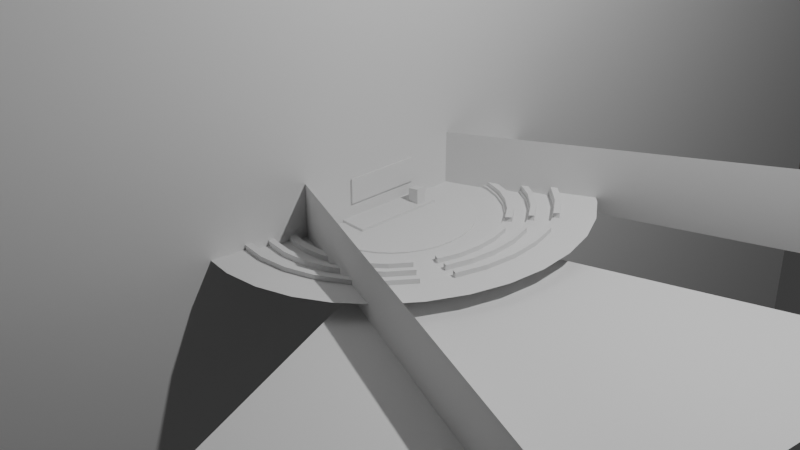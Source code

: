 # Source: classroom.blend  (saved by Blender 4.3.32; exported with 4.5.12 LTS)
import bpy
from mathutils import Matrix  # noqa: F401  (used for matrix-valued properties, if any)

bpy.ops.wm.read_factory_settings(use_empty=True)
scene = bpy.context.scene
scene.name = 'Scene'

# ---- collections
col_collection = bpy.data.collections.new('Collection'); scene.collection.children.link(col_collection)

# ---- world
world_world = bpy.data.worlds.new('World'); scene.world = world_world
world_world.use_nodes = True; world_world.node_tree.nodes.clear()
_N = world_world.node_tree.nodes; _L = world_world.node_tree.links
n0 = _N.new('ShaderNodeOutputWorld'); n0.name = 'World Output'; n0.location = (300, 300)
n1 = _N.new('ShaderNodeBackground'); n1.name = 'Background'; n1.location = (10, 300)
n1.inputs[0].default_value = (0.05088, 0.05088, 0.05088, 1.0)
_L.new(n1.outputs[0], n0.inputs[0])
n0.is_active_output = True
world_world.color = (0.05088, 0.05088, 0.05088)
world_world.sun_shadow_jitter_overblur = 0.0

# ---- cameras
cam_camera = bpy.data.cameras.new('Camera')
cam_camera.clip_end = 100.0
cam_camera.ortho_scale = 7.314

# ---- lights
light_light = bpy.data.lights.new('Light', 'POINT')
light_light.energy = 1000.0
light_light.shadow_soft_size = 0.1

# ---- meshes
me_circle = bpy.data.meshes.new('Circle')
me_circle.from_pydata([(-0.3827, 0.9239, 0.0), (-0.5556, 0.8315, 0.0), (-0.7071, 0.7071, 0.0), (-0.8315, 0.5556, 0.0), (-0.9239, 0.3827, 0.0), (-0.9808, 0.1951, 0.0), (-1.0, 0.0, 0.0), (-0.9808, -0.1951, 0.0), (-0.9239, -0.3827, 0.0), (-0.8315, -0.5556, 0.0), (-0.7071, -0.7071, 0.0), (-0.5556, -0.8315, 0.0), (-0.3827, -0.9239, 0.0), (2.437, -5.399, 0.002116), (3.387, -4.242, 0.002116), (4.093, -2.922, 0.002116), (4.527, -1.49, 0.002116), (4.674, -9.183e-08, 0.002116), (4.527, 1.49, 0.002116), (4.093, 2.922, 0.002116), (3.387, 4.242, 0.002116), (2.437, 5.399, 0.002116), (-0.3827, 0.9239, 0.5896), (-0.3827, -0.9239, 0.5896), (4.3, 2.701, 0.0), (4.3, -2.701, 0.0), (4.3, 2.701, 0.9383), (4.3, -2.701, 0.5896), (-0.1447, 0.8111, 0.0107), (1.171e-10, 0.827, 0.0107), (-0.4121, 0.6876, 0.0107), (-0.2839, 0.7641, 0.0107), (-0.5245, 0.5848, 0.0107), (-0.6168, 0.4595, 0.0107), (-0.6853, 0.3165, 0.0107), (-0.7275, 0.1613, 0.0107), (-0.7418, -1.028e-09, 0.0107), (-0.7275, -0.1613, 0.0107), (-0.6853, -0.3165, 0.0107), (-0.6168, -0.4595, 0.0107), (-0.5245, -0.5848, 0.0107), (-0.4121, -0.6876, 0.0107), (-0.2839, -0.7641, 0.0107), (1.171e-10, -0.827, 0.0107), (-0.1447, -0.8111, 0.0107), (0.1447, -0.8111, 0.0107), (0.2839, -0.7641, 0.0107), (0.4121, -0.6876, 0.0107), (0.5245, -0.5848, 0.0107), (0.6168, -0.4595, 0.0107), (0.6853, -0.3165, 0.0107), (0.7275, -0.1613, 0.0107), (0.7418, -1.028e-09, 0.0107), (0.7275, 0.1613, 0.0107), (0.6853, 0.3165, 0.0107), (0.6168, 0.4595, 0.0107), (0.5245, 0.5848, 0.0107), (0.4121, 0.6876, 0.0107), (0.2839, 0.7641, 0.0107), (0.1447, 0.8111, 0.0107), (-0.1447, 0.8111, 0.02565), (1.171e-10, 0.827, 0.02565), (-0.4121, 0.6876, 0.02565), (-0.2839, 0.7641, 0.02565), (-0.5245, 0.5848, 0.02565), (-0.6168, 0.4595, 0.02565), (-0.6853, 0.3165, 0.02565), (-0.7275, 0.1613, 0.02565), (-0.7418, -1.028e-09, 0.02565), (-0.7275, -0.1613, 0.02565), (-0.6853, -0.3165, 0.02565), (-0.6168, -0.4595, 0.02565), (-0.5245, -0.5848, 0.02565), (-0.4121, -0.6876, 0.02565), (-0.2839, -0.7641, 0.02565), (1.171e-10, -0.827, 0.02565), (-0.1447, -0.8111, 0.02565), (0.1447, -0.8111, 0.02565), (0.2839, -0.7641, 0.02565), (0.4121, -0.6876, 0.02565), (0.5245, -0.5848, 0.02565), (0.6168, -0.4595, 0.02565), (0.6853, -0.3165, 0.02565), (0.7275, -0.1613, 0.02565), (0.7418, -1.028e-09, 0.02565), (0.7275, 0.1613, 0.02565), (0.6853, 0.3165, 0.02565), (0.6168, 0.4595, 0.02565), (0.5245, 0.5848, 0.02565), (0.4121, 0.6876, 0.02565), (0.2839, 0.7641, 0.02565), (0.1447, 0.8111, 0.02565), (-0.1967, 1.103, 0.03476), (2.767e-09, 1.124, 0.03476), (-0.5602, 0.9348, 0.03476), (-0.3859, 1.039, 0.03476), (-0.713, 0.795, 0.03476), (-0.8384, 0.6246, 0.03476), (-0.9316, 0.4302, 0.03476), (-0.989, 0.2193, 0.03476), (-1.008, 8.406e-11, 0.03476), (-0.989, -0.2193, 0.03476), (-0.9316, -0.4302, 0.03476), (-0.8384, -0.6246, 0.03476), (-0.713, -0.795, 0.03476), (-0.5602, -0.9348, 0.03476), (-0.3859, -1.039, 0.03476), (2.767e-09, -1.124, 0.03476), (-0.1967, -1.103, 0.03476), (0.1967, -1.103, 0.03476), (0.3859, -1.039, 0.03476), (0.5602, -0.9348, 0.03476), (0.713, -0.795, 0.03476), (0.8384, -0.6246, 0.03476), (0.9316, -0.4302, 0.03476), (0.989, -0.2193, 0.03476), (1.008, 8.406e-11, 0.03476), (0.989, 0.2193, 0.03476), (0.9316, 0.4302, 0.03476), (0.8384, 0.6246, 0.03476), (0.713, 0.795, 0.03476), (0.5602, 0.9348, 0.03476), (0.3859, 1.039, 0.03476), (0.1967, 1.103, 0.03476), (-0.1967, 1.103, 0.06106), (2.767e-09, 1.124, 0.06106), (-0.5602, 0.9348, 0.06106), (-0.3859, 1.039, 0.06106), (-0.713, 0.795, 0.06106), (-0.8384, 0.6246, 0.06106), (-0.9316, 0.4302, 0.06106), (-0.989, 0.2193, 0.06106), (-1.008, 8.406e-11, 0.06106), (-0.989, -0.2193, 0.06106), (-0.9316, -0.4302, 0.06106), (-0.8384, -0.6246, 0.06106), (-0.713, -0.795, 0.06106), (-0.5602, -0.9348, 0.06106), (-0.3859, -1.039, 0.06106), (2.767e-09, -1.124, 0.06106), (-0.1967, -1.103, 0.06106), (0.1967, -1.103, 0.06106), (0.3859, -1.039, 0.06106), (0.5602, -0.9348, 0.06106), (0.713, -0.795, 0.06106), (0.8384, -0.6246, 0.06106), (0.9316, -0.4302, 0.06106), (0.989, -0.2193, 0.06106), (1.008, 8.406e-11, 0.06106), (0.989, 0.2193, 0.06106), (0.9316, 0.4302, 0.06106), (0.8384, 0.6246, 0.06106), (0.713, 0.795, 0.06106), (0.5602, 0.9348, 0.06106), (0.3859, 1.039, 0.06106), (0.1967, 1.103, 0.06106), (-0.2418, 1.355, 0.0587), (-2.762e-09, 1.382, 0.0587), (-0.6886, 1.149, 0.0587), (-0.4743, 1.277, 0.0587), (-0.8764, 0.9771, 0.0587), (-1.031, 0.7677, 0.0587), (-1.145, 0.5288, 0.0587), (-1.216, 0.2696, 0.0587), (-1.239, 7.999e-09, 0.0587), (-1.216, -0.2696, 0.0587), (-1.145, -0.5288, 0.0587), (-1.031, -0.7677, 0.0587), (-0.8764, -0.9771, 0.0587), (-0.6886, -1.149, 0.0587), (-0.4743, -1.277, 0.0587), (-2.762e-09, -1.382, 0.0587), (-0.2418, -1.355, 0.0587), (0.2418, -1.355, 0.0587), (0.4743, -1.277, 0.0587), (0.6886, -1.149, 0.0587), (0.8764, -0.9771, 0.0587), (1.031, -0.7677, 0.0587), (1.145, -0.5288, 0.0587), (1.216, -0.2696, 0.0587), (1.239, 7.999e-09, 0.0587), (1.216, 0.2696, 0.0587), (1.145, 0.5288, 0.0587), (1.031, 0.7677, 0.0587), (0.8764, 0.9771, 0.0587), (0.6886, 1.149, 0.0587), (0.4743, 1.277, 0.0587), (0.2418, 1.355, 0.0587), (-0.2418, 1.355, 0.094), (-2.762e-09, 1.382, 0.094), (-0.6886, 1.149, 0.094), (-0.4743, 1.277, 0.094), (-0.8764, 0.9771, 0.094), (-1.031, 0.7677, 0.094), (-1.145, 0.5288, 0.094), (-1.216, 0.2696, 0.094), (-1.239, 7.999e-09, 0.094), (-1.216, -0.2696, 0.094), (-1.145, -0.5288, 0.094), (-1.031, -0.7677, 0.094), (-0.8764, -0.9771, 0.094), (-0.6886, -1.149, 0.094), (-0.4743, -1.277, 0.094), (-2.762e-09, -1.382, 0.094), (-0.2418, -1.355, 0.094), (0.2418, -1.355, 0.094), (0.4743, -1.277, 0.094), (0.6886, -1.149, 0.094), (0.8764, -0.9771, 0.094), (1.031, -0.7677, 0.094), (1.145, -0.5288, 0.094), (1.216, -0.2696, 0.094), (1.239, 7.999e-09, 0.094), (1.216, 0.2696, 0.094), (1.145, 0.5288, 0.094), (1.031, 0.7677, 0.094), (0.8764, 0.9771, 0.094), (0.6886, 1.149, 0.094), (0.4743, 1.277, 0.094), (0.2418, 1.355, 0.094), (-0.2884, 1.617, 0.09513), (-7.809e-10, 1.648, 0.09513), (-0.8213, 1.37, 0.09513), (-0.5657, 1.523, 0.09513), (-1.045, 1.165, 0.09513), (-1.229, 0.9157, 0.09513), (-1.366, 0.6307, 0.09513), (-1.45, 0.3215, 0.09513), (-1.478, 8.822e-09, 0.09513), (-1.45, -0.3215, 0.09513), (-1.366, -0.6307, 0.09513), (-1.229, -0.9157, 0.09513), (-1.045, -1.165, 0.09513), (-0.8213, -1.37, 0.09513), (-0.5657, -1.523, 0.09513), (-7.809e-10, -1.648, 0.09513), (-0.2884, -1.617, 0.09513), (0.2884, -1.617, 0.09513), (0.5657, -1.523, 0.09513), (0.8213, -1.37, 0.09513), (1.045, -1.165, 0.09513), (1.229, -0.9157, 0.09513), (1.366, -0.6307, 0.09513), (1.45, -0.3215, 0.09513), (1.478, 8.822e-09, 0.09513), (1.45, 0.3215, 0.09513), (1.366, 0.6307, 0.09513), (1.229, 0.9157, 0.09513), (1.045, 1.165, 0.09513), (0.8213, 1.37, 0.09513), (0.5657, 1.523, 0.09513), (0.2884, 1.617, 0.09513), (-0.2884, 1.617, 0.1416), (-7.809e-10, 1.648, 0.1416), (-0.8213, 1.37, 0.1416), (-0.5657, 1.523, 0.1416), (-1.045, 1.165, 0.1416), (-1.229, 0.9157, 0.1416), (-1.366, 0.6307, 0.1416), (-1.45, 0.3215, 0.1416), (-1.478, 8.822e-09, 0.1416), (-1.45, -0.3215, 0.1416), (-1.366, -0.6307, 0.1416), (-1.229, -0.9157, 0.1416), (-1.045, -1.165, 0.1416), (-0.8213, -1.37, 0.1416), (-0.5657, -1.523, 0.1416), (-7.809e-10, -1.648, 0.1416), (-0.2884, -1.617, 0.1416), (0.2884, -1.617, 0.1416), (0.5657, -1.523, 0.1416), (0.8213, -1.37, 0.1416), (1.045, -1.165, 0.1416), (1.229, -0.9157, 0.1416), (1.366, -0.6307, 0.1416), (1.45, -0.3215, 0.1416), (1.478, 8.822e-09, 0.1416), (1.45, 0.3215, 0.1416), (1.366, 0.6307, 0.1416), (1.229, 0.9157, 0.1416), (1.045, 1.165, 0.1416), (0.8213, 1.37, 0.1416), (0.5657, 1.523, 0.1416), (0.2884, 1.617, 0.1416), (-0.3687, 2.067, 0.1701), (1.023e-09, 2.107, 0.1701), (-1.05, 1.752, 0.1701), (-0.7232, 1.947, 0.1701), (-1.336, 1.49, 0.1701), (-1.571, 1.171, 0.1701), (-1.746, 0.8063, 0.1701), (-1.854, 0.4111, 0.1701), (-1.89, 9.692e-09, 0.1701), (-1.854, -0.4111, 0.1701), (-1.746, -0.8063, 0.1701), (-1.571, -1.171, 0.1701), (-1.336, -1.49, 0.1701), (-1.05, -1.752, 0.1701), (-0.7232, -1.947, 0.1701), (1.023e-09, -2.107, 0.1701), (-0.3687, -2.067, 0.1701), (0.3687, -2.067, 0.1701), (0.7232, -1.947, 0.1701), (1.05, -1.752, 0.1701), (1.336, -1.49, 0.1701), (1.571, -1.171, 0.1701), (1.746, -0.8063, 0.1701), (1.854, -0.4111, 0.1701), (1.89, 9.692e-09, 0.1701), (1.854, 0.4111, 0.1701), (1.746, 0.8063, 0.1701), (1.571, 1.171, 0.1701), (1.336, 1.49, 0.1701), (1.05, 1.752, 0.1701), (0.7232, 1.947, 0.1701), (0.3687, 2.067, 0.1701), (-0.2014, 1.127, 0.06333), (-0.0001127, 1.149, 0.06333), (-0.5733, 0.9556, 0.06333), (-0.3949, 1.062, 0.06333), (-0.7296, 0.8125, 0.06333), (-0.8579, 0.6382, 0.06333), (-0.9532, 0.4394, 0.06333), (-1.012, 0.2236, 0.06333), (-1.032, -0.0007819, 0.06333), (-1.012, -0.2252, 0.06333), (-0.9532, -0.4409, 0.06333), (-0.8579, -0.6398, 0.06333), (-0.7296, -0.8141, 0.06333), (-0.5733, -0.9571, 0.06333), (-0.3949, -1.063, 0.06333), (-0.0001127, -1.151, 0.06333), (-0.2014, -1.129, 0.06333), (0.2012, -1.129, 0.06333), (0.3947, -1.063, 0.06333), (0.573, -0.9571, 0.06333), (0.7294, -0.8141, 0.06333), (0.8577, -0.6398, 0.06333), (0.953, -0.4409, 0.06333), (1.012, -0.2252, 0.06333), (1.032, -0.0007819, 0.06333), (1.012, 0.2236, 0.06333), (0.953, 0.4394, 0.06333), (0.8577, 0.6382, 0.06333), (0.7294, 0.8125, 0.06333), (0.573, 0.9556, 0.06333), (0.3947, 1.062, 0.06333), (0.2012, 1.127, 0.06333), (-0.2014, 1.127, 0.1109), (-0.0001127, 1.149, 0.1109), (-0.5733, 0.9556, 0.1109), (-0.3949, 1.062, 0.1109), (-0.7296, 0.8125, 0.1109), (-0.8579, 0.6382, 0.1109), (-0.9532, 0.4394, 0.1109), (-1.012, 0.2236, 0.1109), (-1.032, -0.0007819, 0.1109), (-1.012, -0.2252, 0.1109), (-0.9532, -0.4409, 0.1109), (-0.8579, -0.6398, 0.1109), (-0.7296, -0.8141, 0.1109), (-0.5733, -0.9571, 0.1109), (-0.3949, -1.063, 0.1109), (-0.0001127, -1.151, 0.1109), (-0.2014, -1.129, 0.1109), (0.2012, -1.129, 0.1109), (0.3947, -1.063, 0.1109), (0.573, -0.9571, 0.1109), (0.7294, -0.8141, 0.1109), (0.8577, -0.6398, 0.1109), (0.953, -0.4409, 0.1109), (1.012, -0.2252, 0.1109), (1.032, -0.0007819, 0.1109), (1.012, 0.2236, 0.1109), (0.953, 0.4394, 0.1109), (0.8577, 0.6382, 0.1109), (0.7294, 0.8125, 0.1109), (0.573, 0.9556, 0.1109), (0.3947, 1.062, 0.1109), (0.2012, 1.127, 0.1109), (-0.2134, 1.202, 0.1098), (0.001113, 1.225, 0.1098), (-0.6096, 1.019, 0.1098), (-0.4196, 1.132, 0.1098), (-0.7762, 0.8661, 0.1098), (-0.913, 0.6804, 0.1098), (-1.015, 0.4685, 0.1098), (-1.077, 0.2386, 0.1098), (-1.098, -0.0005657, 0.1098), (-1.077, -0.2397, 0.1098), (-1.015, -0.4696, 0.1098), (-0.913, -0.6815, 0.1098), (-0.7762, -0.8673, 0.1098), (-0.6096, -1.02, 0.1098), (-0.4196, -1.133, 0.1098), (0.001113, -1.226, 0.1098), (-0.2134, -1.203, 0.1098), (0.2156, -1.203, 0.1098), (0.4218, -1.133, 0.1098), (0.6119, -1.02, 0.1098), (0.7785, -0.8673, 0.1098), (0.9152, -0.6815, 0.1098), (1.017, -0.4696, 0.1098), (1.079, -0.2397, 0.1098), (1.1, -0.0005657, 0.1098), (1.079, 0.2386, 0.1098), (1.017, 0.4685, 0.1098), (0.9152, 0.6804, 0.1098), (0.7785, 0.8661, 0.1098), (0.6119, 1.019, 0.1098), (0.4218, 1.132, 0.1098), (0.2156, 1.202, 0.1098), (-0.2134, 1.202, 0.05464), (0.001113, 1.225, 0.05464), (-0.6096, 1.019, 0.05464), (-0.4196, 1.132, 0.05464), (-0.7762, 0.8661, 0.05464), (-0.913, 0.6804, 0.05464), (-1.015, 0.4685, 0.05464), (-1.077, 0.2386, 0.05464), (-1.098, -0.0005657, 0.05464), (-1.077, -0.2397, 0.05464), (-1.015, -0.4696, 0.05464), (-0.913, -0.6815, 0.05464), (-0.7762, -0.8673, 0.05464), (-0.6096, -1.02, 0.05464), (-0.4196, -1.133, 0.05464), (0.001113, -1.226, 0.05464), (-0.2134, -1.203, 0.05464), (0.2156, -1.203, 0.05464), (0.4218, -1.133, 0.05464), (0.6119, -1.02, 0.05464), (0.7785, -0.8673, 0.05464), (0.9152, -0.6815, 0.05464), (1.017, -0.4696, 0.05464), (1.079, -0.2397, 0.05464), (1.1, -0.0005657, 0.05464), (1.079, 0.2386, 0.05464), (1.017, 0.4685, 0.05464), (0.9152, 0.6804, 0.05464), (0.7785, 0.8661, 0.05464), (0.6119, 1.019, 0.05464), (0.4218, 1.132, 0.05464), (0.2156, 1.202, 0.05464), (-0.2014, 1.127, 0.1109), (-0.0001127, 1.149, 0.1109), (-0.5733, 0.9556, 0.1109), (-0.3949, 1.062, 0.1109), (-0.7296, 0.8125, 0.1109), (-0.8579, 0.6382, 0.1109), (-0.9532, 0.4394, 0.1109), (-1.012, 0.2236, 0.1109), (-1.032, -0.0007819, 0.1109), (-1.012, -0.2252, 0.1109), (-0.9532, -0.4409, 0.1109), (-0.8579, -0.6398, 0.1109), (-0.7296, -0.8141, 0.1109), (-0.5733, -0.9571, 0.1109), (-0.3949, -1.063, 0.1109), (-0.0001127, -1.151, 0.1109), (-0.2014, -1.129, 0.1109), (0.2012, -1.129, 0.1109), (0.3947, -1.063, 0.1109), (0.573, -0.9571, 0.1109), (0.7294, -0.8141, 0.1109), (0.8577, -0.6398, 0.1109), (0.953, -0.4409, 0.1109), (1.012, -0.2252, 0.1109), (1.032, -0.0007819, 0.1109), (1.012, 0.2236, 0.1109), (0.953, 0.4394, 0.1109), (0.8577, 0.6382, 0.1109), (0.7294, 0.8125, 0.1109), (0.573, 0.9556, 0.1109), (0.3947, 1.062, 0.1109), (0.2012, 1.127, 0.1109), (-0.2134, 1.202, 0.1098), (0.001113, 1.225, 0.1098), (-0.6096, 1.019, 0.1098), (-0.4196, 1.132, 0.1098), (-0.7762, 0.8661, 0.1098), (-0.913, 0.6804, 0.1098), (-1.015, 0.4685, 0.1098), (-1.077, 0.2386, 0.1098), (-1.098, -0.0005657, 0.1098), (-1.077, -0.2397, 0.1098), (-1.015, -0.4696, 0.1098), (-0.913, -0.6815, 0.1098), (-0.7762, -0.8673, 0.1098), (-0.6096, -1.02, 0.1098), (-0.4196, -1.133, 0.1098), (0.001113, -1.226, 0.1098), (-0.2134, -1.203, 0.1098), (0.2156, -1.203, 0.1098), (0.4218, -1.133, 0.1098), (0.6119, -1.02, 0.1098), (0.7785, -0.8673, 0.1098), (0.9152, -0.6815, 0.1098), (1.017, -0.4696, 0.1098), (1.079, -0.2397, 0.1098), (1.1, -0.0005657, 0.1098), (1.079, 0.2386, 0.1098), (1.017, 0.4685, 0.1098), (0.9152, 0.6804, 0.1098), (0.7785, 0.8661, 0.1098), (0.6119, 1.019, 0.1098), (0.4218, 1.132, 0.1098), (0.2156, 1.202, 0.1098), (-0.2446, 1.371, 0.094), (-2.643e-09, 1.398, 0.094), (-0.6965, 1.162, 0.094), (-0.4798, 1.291, 0.094), (-0.8865, 0.9883, 0.094), (-1.042, 0.7765, 0.094), (-1.158, 0.5349, 0.094), (-1.23, 0.2727, 0.094), (-1.254, 8.048e-09, 0.094), (-1.23, -0.2727, 0.094), (-1.158, -0.5349, 0.094), (-1.042, -0.7765, 0.094), (-0.8865, -0.9883, 0.094), (-0.6965, -1.162, 0.094), (-0.4798, -1.291, 0.094), (-2.643e-09, -1.398, 0.094), (-0.2446, -1.371, 0.094), (0.2446, -1.371, 0.094), (0.4798, -1.291, 0.094), (0.6965, -1.162, 0.094), (0.8865, -0.9883, 0.094), (1.042, -0.7765, 0.094), (1.158, -0.5349, 0.094), (1.23, -0.2727, 0.094), (1.254, 8.048e-09, 0.094), (1.23, 0.2727, 0.094), (1.158, 0.5349, 0.094), (1.042, 0.7765, 0.094), (0.8865, 0.9883, 0.094), (0.6965, 1.162, 0.094), (0.4798, 1.291, 0.094), (0.2446, 1.371, 0.094), (-0.2446, 1.371, 0.1463), (-2.643e-09, 1.398, 0.1463), (-0.6965, 1.162, 0.1463), (-0.4798, 1.291, 0.1463), (-0.8865, 0.9883, 0.1463), (-1.042, 0.7765, 0.1463), (-1.158, 0.5349, 0.1463), (-1.23, 0.2727, 0.1463), (-1.254, 8.048e-09, 0.1463), (-1.23, -0.2727, 0.1463), (-1.158, -0.5349, 0.1463), (-1.042, -0.7765, 0.1463), (-0.8865, -0.9883, 0.1463), (-0.6965, -1.162, 0.1463), (-0.4798, -1.291, 0.1463), (-2.643e-09, -1.398, 0.1463), (-0.2446, -1.371, 0.1463), (0.2446, -1.371, 0.1463), (0.4798, -1.291, 0.1463), (0.6965, -1.162, 0.1463), (0.8865, -0.9883, 0.1463), (1.042, -0.7765, 0.1463), (1.158, -0.5349, 0.1463), (1.23, -0.2727, 0.1463), (1.254, 8.048e-09, 0.1463), (1.23, 0.2727, 0.1463), (1.158, 0.5349, 0.1463), (1.042, 0.7765, 0.1463), (0.8865, 0.9883, 0.1463), (0.6965, 1.162, 0.1463), (0.4798, 1.291, 0.1463), (0.2446, 1.371, 0.1463), (-0.2556, 1.433, 0.15), (-2.594e-09, 1.461, 0.15), (-0.7279, 1.215, 0.15), (-0.5014, 1.35, 0.15), (-0.9265, 1.033, 0.15), (-1.089, 0.8116, 0.15), (-1.21, 0.559, 0.15), (-1.285, 0.285, 0.15), (-1.31, 7.784e-09, 0.15), (-1.285, -0.285, 0.15), (-1.21, -0.559, 0.15), (-1.089, -0.8116, 0.15), (-0.9265, -1.033, 0.15), (-0.7279, -1.215, 0.15), (-0.5014, -1.35, 0.15), (-2.594e-09, -1.461, 0.15), (-0.2556, -1.433, 0.15), (0.2556, -1.433, 0.15), (0.5014, -1.35, 0.15), (0.7279, -1.215, 0.15), (0.9265, -1.033, 0.15), (1.089, -0.8116, 0.15), (1.21, -0.559, 0.15), (1.285, -0.285, 0.15), (1.31, 7.784e-09, 0.15), (1.285, 0.285, 0.15), (1.21, 0.559, 0.15), (1.089, 0.8116, 0.15), (0.9265, 1.033, 0.15), (0.7279, 1.215, 0.15), (0.5014, 1.35, 0.15), (0.2556, 1.433, 0.15), (-0.2556, 1.433, 0.15), (-2.594e-09, 1.461, 0.15), (-0.7279, 1.215, 0.15), (-0.5014, 1.35, 0.15), (-0.9265, 1.033, 0.15), (-1.089, 0.8116, 0.15), (-1.21, 0.559, 0.15), (-1.285, 0.285, 0.15), (-1.31, 7.784e-09, 0.15), (-1.285, -0.285, 0.15), (-1.21, -0.559, 0.15), (-1.089, -0.8116, 0.15), (-0.9265, -1.033, 0.15), (-0.7279, -1.215, 0.15), (-0.5014, -1.35, 0.15), (-2.594e-09, -1.461, 0.15), (-0.2556, -1.433, 0.15), (0.2556, -1.433, 0.15), (0.5014, -1.35, 0.15), (0.7279, -1.215, 0.15), (0.9265, -1.033, 0.15), (1.089, -0.8116, 0.15), (1.21, -0.559, 0.15), (1.285, -0.285, 0.15), (1.31, 7.784e-09, 0.15), (1.285, 0.285, 0.15), (1.21, 0.559, 0.15), (1.089, 0.8116, 0.15), (0.9265, 1.033, 0.15), (0.7279, 1.215, 0.15), (0.5014, 1.35, 0.15), (0.2556, 1.433, 0.15), (-0.2556, 1.433, 0.09077), (-2.594e-09, 1.461, 0.09077), (-0.7279, 1.215, 0.09077), (-0.5014, 1.35, 0.09077), (-0.9265, 1.033, 0.09077), (-1.089, 0.8116, 0.09077), (-1.21, 0.559, 0.09077), (-1.285, 0.285, 0.09077), (-1.31, 7.784e-09, 0.09077), (-1.285, -0.285, 0.09077), (-1.21, -0.559, 0.09077), (-1.089, -0.8116, 0.09077), (-0.9265, -1.033, 0.09077), (-0.7279, -1.215, 0.09077), (-0.5014, -1.35, 0.09077), (-2.594e-09, -1.461, 0.09077), (-0.2556, -1.433, 0.09077), (0.2556, -1.433, 0.09077), (0.5014, -1.35, 0.09077), (0.7279, -1.215, 0.09077), (0.9265, -1.033, 0.09077), (1.089, -0.8116, 0.09077), (1.21, -0.559, 0.09077), (1.285, -0.285, 0.09077), (1.31, 7.784e-09, 0.09077), (1.285, 0.285, 0.09077), (1.21, 0.559, 0.09077), (1.089, 0.8116, 0.09077), (0.9265, 1.033, 0.09077), (0.7279, 1.215, 0.09077), (0.5014, 1.35, 0.09077), (0.2556, 1.433, 0.09077), (-0.2898, 1.623, 0.1419), (-0.0002809, 1.655, 0.1419), (-0.8249, 1.376, 0.1419), (-0.5683, 1.529, 0.1419), (-1.05, 1.17, 0.1419), (-1.234, 0.9193, 0.1419), (-1.372, 0.6332, 0.1419), (-1.456, 0.3228, 0.1419), (-1.485, -7.01e-05, 0.1419), (-1.456, -0.3229, 0.1419), (-1.372, -0.6333, 0.1419), (-1.234, -0.9194, 0.1419), (-1.05, -1.17, 0.1419), (-0.8249, -1.376, 0.1419), (-0.5683, -1.529, 0.1419), (-0.0002809, -1.655, 0.1419), (-0.2898, -1.623, 0.1419), (0.2893, -1.623, 0.1419), (0.5677, -1.529, 0.1419), (0.8243, -1.376, 0.1419), (1.049, -1.17, 0.1419), (1.234, -0.9194, 0.1419), (1.371, -0.6333, 0.1419), (1.455, -0.3229, 0.1419), (1.484, -7.01e-05, 0.1419), (1.455, 0.3228, 0.1419), (1.371, 0.6332, 0.1419), (1.234, 0.9193, 0.1419), (1.049, 1.17, 0.1419), (0.8243, 1.376, 0.1419), (0.5677, 1.529, 0.1419), (0.2893, 1.623, 0.1419), (-0.2898, 1.623, 0.194), (-0.0002809, 1.655, 0.194), (-0.8249, 1.376, 0.194), (-0.5683, 1.529, 0.194), (-1.05, 1.17, 0.194), (-1.234, 0.9193, 0.194), (-1.372, 0.6332, 0.194), (-1.456, 0.3228, 0.194), (-1.485, -7.01e-05, 0.194), (-1.456, -0.3229, 0.194), (-1.372, -0.6333, 0.194), (-1.234, -0.9194, 0.194), (-1.05, -1.17, 0.194), (-0.8249, -1.376, 0.194), (-0.5683, -1.529, 0.194), (-0.0002809, -1.655, 0.194), (-0.2898, -1.623, 0.194), (0.2893, -1.623, 0.194), (0.5677, -1.529, 0.194), (0.8243, -1.376, 0.194), (1.049, -1.17, 0.194), (1.234, -0.9194, 0.194), (1.371, -0.6333, 0.194), (1.455, -0.3229, 0.194), (1.484, -7.01e-05, 0.194), (1.455, 0.3228, 0.194), (1.371, 0.6332, 0.194), (1.234, 0.9193, 0.194), (1.049, 1.17, 0.194), (0.8243, 1.376, 0.194), (0.5677, 1.529, 0.194), (0.2893, 1.623, 0.194), (-0.3019, 1.691, 0.1964), (-0.0002809, 1.724, 0.1964), (-0.8592, 1.433, 0.1964), (-0.5919, 1.592, 0.1964), (-1.094, 1.219, 0.1964), (-1.286, 0.9576, 0.1964), (-1.429, 0.6596, 0.1964), (-1.517, 0.3362, 0.1964), (-1.546, -7.01e-05, 0.1964), (-1.517, -0.3364, 0.1964), (-1.429, -0.6597, 0.1964), (-1.286, -0.9577, 0.1964), (-1.094, -1.219, 0.1964), (-0.8592, -1.433, 0.1964), (-0.5919, -1.593, 0.1964), (-0.0002809, -1.724, 0.1964), (-0.3019, -1.691, 0.1964), (0.3013, -1.691, 0.1964), (0.5914, -1.593, 0.1964), (0.8587, -1.433, 0.1964), (1.093, -1.219, 0.1964), (1.285, -0.9577, 0.1964), (1.428, -0.6597, 0.1964), (1.516, -0.3364, 0.1964), (1.546, -7.01e-05, 0.1964), (1.516, 0.3362, 0.1964), (1.428, 0.6596, 0.1964), (1.285, 0.9576, 0.1964), (1.093, 1.219, 0.1964), (0.8587, 1.433, 0.1964), (0.5914, 1.592, 0.1964), (0.3013, 1.691, 0.1964), (-0.3019, 1.691, 0.1406), (-0.0002809, 1.724, 0.1406), (-0.8592, 1.433, 0.1406), (-0.5919, 1.592, 0.1406), (-1.094, 1.219, 0.1406), (-1.286, 0.9576, 0.1406), (-1.429, 0.6596, 0.1406), (-1.517, 0.3362, 0.1406), (-1.546, -7.01e-05, 0.1406), (-1.517, -0.3364, 0.1406), (-1.429, -0.6597, 0.1406), (-1.286, -0.9577, 0.1406), (-1.094, -1.219, 0.1406), (-0.8592, -1.433, 0.1406), (-0.5919, -1.593, 0.1406), (-0.0002809, -1.724, 0.1406), (-0.3019, -1.691, 0.1406), (0.3013, -1.691, 0.1406), (0.5914, -1.593, 0.1406), (0.8587, -1.433, 0.1406), (1.093, -1.219, 0.1406), (1.285, -0.9577, 0.1406), (1.428, -0.6597, 0.1406), (1.516, -0.3364, 0.1406), (1.546, -7.01e-05, 0.1406), (1.516, 0.3362, 0.1406), (1.428, 0.6596, 0.1406), (1.285, 0.9576, 0.1406), (1.093, 1.219, 0.1406), (0.8587, 1.433, 0.1406), (0.5914, 1.592, 0.1406), (0.3013, 1.691, 0.1406), (0.7785, -0.8673, 0.04275), (0.9152, -0.6815, 0.04275), (1.017, -0.4696, 0.04275), (1.079, -0.2397, 0.04275), (1.079, 0.2386, 0.04275), (1.017, 0.4685, 0.04275), (0.9152, 0.6804, 0.04275), (0.7785, 0.8661, 0.04275), (0.8577, -0.6398, 0.04387), (0.953, -0.4409, 0.04387), (0.953, 0.4394, 0.04387), (0.8577, 0.6382, 0.04387), (0.9152, -0.6815, 0.04275), (1.017, -0.4696, 0.04275), (1.017, 0.4685, 0.04275), (0.9152, 0.6804, 0.04275), (1.042, -0.7765, 0.07928), (1.158, -0.5349, 0.07928), (1.158, 0.5349, 0.07928), (1.042, 0.7765, 0.07928), (0.9265, -1.033, 0.08289), (1.089, -0.8116, 0.08289), (1.21, -0.559, 0.08289), (1.285, -0.285, 0.08289), (1.285, 0.285, 0.08289), (1.21, 0.559, 0.08289), (1.089, 0.8116, 0.08289), (0.9265, 1.033, 0.08289), (1.234, -0.9194, 0.127), (1.371, -0.6333, 0.127), (1.371, 0.6332, 0.127), (1.234, 0.9193, 0.127), (1.093, -1.219, 0.1294), (1.285, -0.9577, 0.1294), (1.428, -0.6597, 0.1294), (1.516, -0.3364, 0.1294), (1.516, 0.3362, 0.1294), (1.428, 0.6596, 0.1294), (1.285, 0.9576, 0.1294), (1.093, 1.219, 0.1294)], [(19, 18), (21, 20), (21, 56), (369, 368), (371, 370), (374, 373), (376, 375), (433, 432), (435, 434), (438, 437), (440, 439), (444, 445), (446, 447), (448, 446), (449, 448), (450, 449), (451, 450), (452, 451), (453, 452), (454, 453), (455, 454), (456, 455), (457, 456), (458, 457), (459, 460), (461, 459), (462, 461), (463, 462), (464, 463), (468, 467), (469, 468), (473, 472), (474, 473), (475, 474), (445, 475), (447, 444), (460, 458), (476, 477), (478, 479), (480, 478), (481, 480), (482, 481), (483, 482), (484, 483), (485, 484), (486, 485), (487, 486), (488, 487), (489, 488), (490, 489), (491, 492), (493, 491), (494, 493), (495, 494), (496, 495), (500, 499), (501, 500), (505, 504), (506, 505), (507, 506), (477, 507), (479, 476), (492, 490), (657, 656), (659, 658), (662, 661), (664, 663), (785, 784), (787, 786), (790, 789), (792, 791)], [(45, 46, 78, 77), (0, 22, 26, 24), (23, 12, 25, 27), (30, 31, 0, 1), (32, 30, 1, 2), (33, 32, 2, 3), (34, 33, 3, 4), (35, 34, 4, 5), (36, 35, 5, 6), (37, 36, 6, 7), (38, 37, 7, 8), (39, 38, 8, 9), (40, 39, 9, 10), (41, 40, 10, 11), (42, 41, 11, 12), (49, 48, 13, 14), (50, 49, 14, 15), (51, 50, 15, 16), (52, 51, 16, 17), (53, 52, 17, 18), (60, 63, 62, 64, 65, 66, 67, 68, 69, 70, 71, 72, 73, 74, 76, 75, 77, 78, 79, 80, 81, 82, 83, 84, 85, 86, 87, 88, 89, 90, 91, 61), (32, 33, 65, 64), (59, 29, 61, 91), (42, 44, 76, 74), (46, 47, 79, 78), (28, 31, 63, 60), (33, 34, 66, 65), (47, 48, 80, 79), (34, 35, 67, 66), (48, 49, 81, 80), (35, 36, 68, 67), (49, 50, 82, 81), (36, 37, 69, 68), (50, 51, 83, 82), (37, 38, 70, 69), (51, 52, 84, 83), (38, 39, 71, 70), (52, 53, 85, 84), (39, 40, 72, 71), (53, 54, 86, 85), (40, 41, 73, 72), (41, 42, 74, 73), (29, 28, 60, 61), (55, 56, 88, 87), (56, 57, 89, 88), (44, 43, 75, 76), (31, 30, 62, 63), (57, 58, 90, 89), (43, 45, 77, 75), (30, 32, 64, 62), (58, 59, 91, 90), (43, 44, 108, 107), (30, 31, 95, 94), (58, 57, 121, 122), (45, 43, 107, 109), (32, 30, 94, 96), (59, 58, 122, 123), (45, 46, 110, 109), (33, 32, 96, 97), (29, 59, 123, 93), (44, 42, 106, 108), (47, 46, 110, 111), (31, 28, 92, 95), (34, 33, 97, 98), (48, 47, 111, 112), (35, 34, 98, 99), (49, 48, 112, 113), (36, 35, 99, 100), (50, 49, 113, 114), (37, 36, 100, 101), (51, 50, 114, 115), (38, 37, 101, 102), (52, 51, 115, 116), (39, 38, 102, 103), (53, 52, 116, 117), (40, 39, 103, 104), (54, 53, 117, 118), (41, 40, 104, 105), (42, 41, 105, 106), (28, 29, 93, 92), (56, 55, 119, 120), (57, 56, 120, 121), (98, 97, 129, 130), (108, 106, 138, 140), (113, 112, 144, 145), (99, 98, 130, 131), (114, 113, 145, 146), (100, 99, 131, 132), (115, 114, 146, 147), (101, 100, 132, 133), (116, 115, 147, 148), (102, 101, 133, 134), (117, 116, 148, 149), (103, 102, 134, 135), (118, 117, 149, 150), (104, 103, 135, 136), (119, 118, 150, 151), (105, 104, 136, 137), (120, 119, 151, 152), (106, 105, 137, 138), (121, 120, 152, 153), (107, 108, 140, 139), (92, 93, 125, 124), (122, 121, 153, 154), (109, 107, 139, 141), (94, 95, 127, 126), (123, 122, 154, 155), (109, 110, 142, 141), (96, 94, 126, 128), (93, 123, 155, 125), (111, 110, 142, 143), (97, 96, 128, 129), (95, 92, 124, 127), (112, 111, 143, 144), (133, 132, 164, 165), (148, 147, 179, 180), (134, 133, 165, 166), (149, 148, 180, 181), (135, 134, 166, 167), (150, 149, 181, 182), (136, 135, 167, 168), (151, 150, 182, 183), (137, 136, 168, 169), (152, 151, 183, 184), (138, 137, 169, 170), (153, 152, 184, 185), (139, 140, 172, 171), (124, 125, 157, 156), (154, 153, 185, 186), (141, 139, 171, 173), (126, 127, 159, 158), (155, 154, 186, 187), (141, 142, 174, 173), (128, 126, 158, 160), (125, 155, 187, 157), (143, 142, 174, 175), (129, 128, 160, 161), (127, 124, 156, 159), (144, 143, 175, 176), (130, 129, 161, 162), (140, 138, 170, 172), (145, 144, 176, 177), (131, 130, 162, 163), (146, 145, 177, 178), (132, 131, 163, 164), (147, 146, 178, 179), (160, 158, 190, 192), (157, 187, 219, 189), (175, 174, 206, 207), (161, 160, 192, 193), (159, 156, 188, 191), (176, 175, 207, 208), (162, 161, 193, 194), (172, 170, 202, 204), (177, 176, 208, 209), (163, 162, 194, 195), (178, 177, 209, 210), (164, 163, 195, 196), (179, 178, 210, 211), (165, 164, 196, 197), (180, 179, 211, 212), (166, 165, 197, 198), (181, 180, 212, 213), (167, 166, 198, 199), (182, 181, 213, 214), (168, 167, 199, 200), (183, 182, 214, 215), (169, 168, 200, 201), (184, 183, 215, 216), (170, 169, 201, 202), (185, 184, 216, 217), (171, 172, 204, 203), (156, 157, 189, 188), (186, 185, 217, 218), (173, 171, 203, 205), (158, 159, 191, 190), (187, 186, 218, 219), (173, 174, 206, 205), (195, 194, 226, 227), (210, 209, 241, 242), (196, 195, 227, 228), (211, 210, 242, 243), (197, 196, 228, 229), (212, 211, 243, 244), (198, 197, 229, 230), (213, 212, 244, 245), (199, 198, 230, 231), (214, 213, 245, 246), (200, 199, 231, 232), (215, 214, 246, 247), (201, 200, 232, 233), (216, 215, 247, 248), (202, 201, 233, 234), (217, 216, 248, 249), (203, 204, 236, 235), (188, 189, 221, 220), (218, 217, 249, 250), (205, 203, 235, 237), (190, 191, 223, 222), (219, 218, 250, 251), (205, 206, 238, 237), (192, 190, 222, 224), (189, 219, 251, 221), (207, 206, 238, 239), (193, 192, 224, 225), (191, 188, 220, 223), (208, 207, 239, 240), (194, 193, 225, 226), (204, 202, 234, 236), (209, 208, 240, 241), (230, 229, 261, 262), (245, 244, 276, 277), (231, 230, 262, 263), (246, 245, 277, 278), (232, 231, 263, 264), (247, 246, 278, 279), (233, 232, 264, 265), (248, 247, 279, 280), (234, 233, 265, 266), (249, 248, 280, 281), (235, 236, 268, 267), (220, 221, 253, 252), (250, 249, 281, 282), (237, 235, 267, 269), (222, 223, 255, 254), (251, 250, 282, 283), (237, 238, 270, 269), (224, 222, 254, 256), (221, 251, 283, 253), (239, 238, 270, 271), (225, 224, 256, 257), (223, 220, 252, 255), (240, 239, 271, 272), (226, 225, 257, 258), (236, 234, 266, 268), (241, 240, 272, 273), (227, 226, 258, 259), (242, 241, 273, 274), (228, 227, 259, 260), (243, 242, 274, 275), (229, 228, 260, 261), (244, 243, 275, 276), (275, 274, 306, 307), (261, 260, 292, 293), (276, 275, 307, 308), (262, 261, 293, 294), (277, 276, 308, 309), (263, 262, 294, 295), (278, 277, 309, 310), (264, 263, 295, 296), (279, 278, 310, 311), (265, 264, 296, 297), (280, 279, 311, 312), (266, 265, 297, 298), (281, 280, 312, 313), (267, 268, 300, 299), (252, 253, 285, 284), (282, 281, 313, 314), (269, 267, 299, 301), (254, 255, 287, 286), (283, 282, 314, 315), (269, 270, 302, 301), (256, 254, 286, 288), (253, 283, 315, 285), (271, 270, 302, 303), (257, 256, 288, 289), (255, 252, 284, 287), (272, 271, 303, 304), (258, 257, 289, 290), (268, 266, 298, 300), (273, 272, 304, 305), (259, 258, 290, 291), (274, 273, 305, 306), (260, 259, 291, 292), (132, 133, 325, 324), (147, 148, 340, 339), (133, 134, 326, 325), (148, 149, 341, 340), (134, 135, 327, 326), (149, 150, 342, 341), (135, 136, 328, 327), (136, 137, 329, 328), (151, 152, 344, 343), (137, 138, 330, 329), (152, 153, 345, 344), (140, 139, 331, 332), (125, 124, 316, 317), (153, 154, 346, 345), (139, 141, 333, 331), (127, 126, 318, 319), (154, 155, 347, 346), (142, 141, 333, 334), (126, 128, 320, 318), (155, 125, 317, 347), (142, 143, 335, 334), (128, 129, 321, 320), (124, 127, 319, 316), (143, 144, 336, 335), (129, 130, 322, 321), (138, 140, 332, 330), (144, 145, 337, 336), (130, 131, 323, 322), (131, 132, 324, 323), (146, 147, 339, 338), (329, 330, 362, 361), (344, 345, 377, 376), (332, 331, 363, 364), (317, 316, 348, 349), (345, 346, 378, 377), (331, 333, 365, 363), (319, 318, 350, 351), (346, 347, 379, 378), (334, 333, 365, 366), (318, 320, 352, 350), (347, 317, 349, 379), (334, 335, 367, 366), (320, 321, 353, 352), (316, 319, 351, 348), (335, 336, 368, 367), (321, 322, 354, 353), (330, 332, 364, 362), (322, 323, 355, 354), (323, 324, 356, 355), (324, 325, 357, 356), (339, 340, 372, 371), (325, 326, 358, 357), (340, 341, 373, 372), (326, 327, 359, 358), (327, 328, 360, 359), (328, 329, 361, 360), (378, 379, 411, 410), (366, 365, 397, 398), (350, 352, 384, 382), (379, 349, 381, 411), (366, 367, 399, 398), (352, 353, 385, 384), (348, 351, 383, 380), (367, 368, 400, 399), (353, 354, 386, 385), (362, 364, 396, 394), (354, 355, 387, 386), (355, 356, 388, 387), (356, 357, 389, 388), (371, 372, 404, 403), (357, 358, 390, 389), (372, 373, 405, 404), (358, 359, 391, 390), (359, 360, 392, 391), (360, 361, 393, 392), (361, 362, 394, 393), (376, 377, 409, 408), (364, 363, 395, 396), (349, 348, 380, 381), (377, 378, 410, 409), (363, 365, 397, 395), (351, 350, 382, 383), (394, 396, 428, 426), (386, 387, 419, 418), (387, 388, 420, 419), (388, 389, 421, 420), (403, 404, 436, 435), (389, 390, 422, 421), (404, 405, 437, 436), (390, 391, 423, 422), (391, 392, 424, 423), (392, 393, 425, 424), (393, 394, 426, 425), (408, 409, 441, 440), (396, 395, 427, 428), (381, 380, 412, 413), (409, 410, 442, 441), (395, 397, 429, 427), (383, 382, 414, 415), (410, 411, 443, 442), (398, 397, 429, 430), (382, 384, 416, 414), (411, 381, 413, 443), (398, 399, 431, 430), (384, 385, 417, 416), (380, 383, 415, 412), (399, 400, 432, 431), (385, 386, 418, 417), (211, 212, 532, 531), (197, 198, 518, 517), (212, 213, 533, 532), (198, 199, 519, 518), (213, 214, 534, 533), (199, 200, 520, 519), (200, 201, 521, 520), (215, 216, 536, 535), (201, 202, 522, 521), (216, 217, 537, 536), (204, 203, 523, 524), (189, 188, 508, 509), (217, 218, 538, 537), (203, 205, 525, 523), (191, 190, 510, 511), (218, 219, 539, 538), (206, 205, 525, 526), (190, 192, 512, 510), (219, 189, 509, 539), (206, 207, 527, 526), (192, 193, 513, 512), (188, 191, 511, 508), (207, 208, 528, 527), (193, 194, 514, 513), (202, 204, 524, 522), (208, 209, 529, 528), (194, 195, 515, 514), (195, 196, 516, 515), (210, 211, 531, 530), (196, 197, 517, 516), (531, 532, 564, 563), (517, 518, 550, 549), (532, 533, 565, 564), (518, 519, 551, 550), (519, 520, 552, 551), (520, 521, 553, 552), (521, 522, 554, 553), (536, 537, 569, 568), (524, 523, 555, 556), (509, 508, 540, 541), (537, 538, 570, 569), (523, 525, 557, 555), (511, 510, 542, 543), (538, 539, 571, 570), (526, 525, 557, 558), (510, 512, 544, 542), (539, 509, 541, 571), (526, 527, 559, 558), (512, 513, 545, 544), (508, 511, 543, 540), (527, 528, 560, 559), (513, 514, 546, 545), (522, 524, 556, 554), (514, 515, 547, 546), (515, 516, 548, 547), (516, 517, 549, 548), (552, 553, 585, 584), (553, 554, 586, 585), (568, 569, 601, 600), (556, 555, 587, 588), (541, 540, 572, 573), (569, 570, 602, 601), (555, 557, 589, 587), (543, 542, 574, 575), (570, 571, 603, 602), (558, 557, 589, 590), (542, 544, 576, 574), (571, 541, 573, 603), (558, 559, 591, 590), (544, 545, 577, 576), (540, 543, 575, 572), (559, 560, 592, 591), (545, 546, 578, 577), (554, 556, 588, 586), (546, 547, 579, 578), (547, 548, 580, 579), (548, 549, 581, 580), (563, 564, 596, 595), (549, 550, 582, 581), (564, 565, 597, 596), (550, 551, 583, 582), (551, 552, 584, 583), (573, 572, 604, 605), (601, 602, 634, 633), (587, 589, 621, 619), (575, 574, 606, 607), (602, 603, 635, 634), (590, 589, 621, 622), (574, 576, 608, 606), (603, 573, 605, 635), (590, 591, 623, 622), (576, 577, 609, 608), (572, 575, 607, 604), (591, 592, 624, 623), (577, 578, 610, 609), (586, 588, 620, 618), (592, 593, 625, 624), (578, 579, 611, 610), (579, 580, 612, 611), (594, 595, 627, 626), (580, 581, 613, 612), (595, 596, 628, 627), (581, 582, 614, 613), (596, 597, 629, 628), (582, 583, 615, 614), (597, 598, 630, 629), (583, 584, 616, 615), (584, 585, 617, 616), (599, 600, 632, 631), (585, 586, 618, 617), (600, 601, 633, 632), (588, 587, 619, 620), (608, 609, 641, 640), (604, 607, 639, 636), (623, 624, 656, 655), (609, 610, 642, 641), (618, 620, 652, 650), (610, 611, 643, 642), (611, 612, 644, 643), (612, 613, 645, 644), (627, 628, 660, 659), (613, 614, 646, 645), (628, 629, 661, 660), (614, 615, 647, 646), (615, 616, 648, 647), (616, 617, 649, 648), (617, 618, 650, 649), (632, 633, 665, 664), (620, 619, 651, 652), (605, 604, 636, 637), (633, 634, 666, 665), (619, 621, 653, 651), (607, 606, 638, 639), (634, 635, 667, 666), (622, 621, 653, 654), (606, 608, 640, 638), (635, 605, 637, 667), (622, 623, 655, 654), (263, 264, 680, 679), (264, 265, 681, 680), (279, 280, 696, 695), (265, 266, 682, 681), (280, 281, 697, 696), (268, 267, 683, 684), (253, 252, 668, 669), (281, 282, 698, 697), (267, 269, 685, 683), (255, 254, 670, 671), (282, 283, 699, 698), (270, 269, 685, 686), (254, 256, 672, 670), (283, 253, 669, 699), (270, 271, 687, 686), (256, 257, 673, 672), (252, 255, 671, 668), (271, 272, 688, 687), (257, 258, 674, 673), (266, 268, 684, 682), (272, 273, 689, 688), (258, 259, 675, 674), (259, 260, 676, 675), (274, 275, 691, 690), (260, 261, 677, 676), (275, 276, 692, 691), (261, 262, 678, 677), (276, 277, 693, 692), (262, 263, 679, 678), (277, 278, 694, 693), (675, 676, 708, 707), (676, 677, 709, 708), (691, 692, 724, 723), (677, 678, 710, 709), (692, 693, 725, 724), (678, 679, 711, 710), (679, 680, 712, 711), (680, 681, 713, 712), (681, 682, 714, 713), (696, 697, 729, 728), (684, 683, 715, 716), (669, 668, 700, 701), (697, 698, 730, 729), (683, 685, 717, 715), (671, 670, 702, 703), (698, 699, 731, 730), (686, 685, 717, 718), (670, 672, 704, 702), (699, 669, 701, 731), (686, 687, 719, 718), (672, 673, 705, 704), (668, 671, 703, 700), (687, 688, 720, 719), (673, 674, 706, 705), (682, 684, 716, 714), (674, 675, 707, 706), (724, 725, 757, 756), (710, 711, 743, 742), (711, 712, 744, 743), (712, 713, 745, 744), (713, 714, 746, 745), (728, 729, 761, 760), (716, 715, 747, 748), (701, 700, 732, 733), (729, 730, 762, 761), (715, 717, 749, 747), (703, 702, 734, 735), (730, 731, 763, 762), (718, 717, 749, 750), (702, 704, 736, 734), (731, 701, 733, 763), (718, 719, 751, 750), (704, 705, 737, 736), (700, 703, 735, 732), (719, 720, 752, 751), (705, 706, 738, 737), (714, 716, 748, 746), (693, 694, 726, 725), (706, 707, 739, 738), (707, 708, 740, 739), (566, 565, 533, 534), (708, 709, 741, 740), (723, 724, 756, 755), (709, 710, 742, 741), (630, 566, 565, 629), (745, 746, 778, 777), (760, 761, 793, 792), (748, 747, 779, 780), (733, 732, 764, 765), (761, 762, 794, 793), (747, 749, 781, 779), (735, 734, 766, 767), (762, 763, 795, 794), (750, 749, 781, 782), (734, 736, 768, 766), (763, 733, 765, 795), (750, 751, 783, 782), (736, 737, 769, 768), (732, 735, 767, 764), (751, 752, 784, 783), (737, 738, 770, 769), (746, 748, 780, 778), (758, 757, 725, 726), (738, 739, 771, 770), (739, 740, 772, 771), (87, 86, 54, 55), (740, 741, 773, 772), (755, 756, 788, 787), (741, 742, 774, 773), (756, 757, 789, 788), (742, 743, 775, 774), (119, 55, 54, 118), (743, 744, 776, 775), (744, 745, 777, 776), (758, 726, 694, 278), (566, 534, 630), (469, 470, 502, 501), (341, 342, 470, 469), (470, 342, 502), (343, 503, 471), (343, 344, 472, 471), (471, 472, 504, 503), (535, 536, 568, 567), (567, 568, 632, 631), (695, 696, 728, 727), (727, 728, 760, 759), (567, 631, 535), (727, 759, 695), (338, 339, 467, 466), (466, 467, 499, 498), (466, 498, 338), (530, 531, 563, 562), (562, 563, 627, 626), (562, 626, 530), (690, 691, 723, 722), (722, 723, 755, 754), (722, 754, 690), (720, 721, 753, 752), (688, 689, 721, 720), (560, 624, 625, 561), (528, 529, 561, 560), (464, 465, 497, 496), (336, 337, 465, 464), (465, 337, 497), (561, 625, 529), (721, 689, 753), (631, 567, 815, 822), (754, 722, 825, 830), (498, 466, 805, 809), (757, 758, 833, 832), (625, 624, 816, 817), (471, 503, 811, 807), (759, 727, 827, 834), (759, 760, 835, 834), (721, 753, 829, 824), (626, 627, 819, 818), (405, 406, 801, 800), (470, 502, 810, 806), (407, 408, 803, 802), (625, 561, 812, 817), (752, 753, 829, 828), (726, 758, 833, 826), (626, 562, 813, 818), (630, 629, 820, 821), (754, 755, 831, 830), (400, 401, 797, 796), (631, 632, 823, 822), (566, 630, 821, 814), (402, 403, 799, 798), (465, 497, 808, 804)])
_uv = me_circle.uv_layers.new(name='UVMap')
_uv.uv.foreach_set('vector', [0.0, 0.0, 0.0, 0.0, 0.0, 0.0, 0.0, 0.0, 0.0, 0.0, 0.0, 0.0, 0.0, 0.0, 0.0, 0.0, 0.0, 0.0, 0.0, 0.0, 0.0, 0.0, 0.0, 0.0, 0.0, 0.0, 0.0, 0.0, 0.0, 0.0, 0.0, 0.0, 0.0, 0.0, 0.0, 0.0, 0.0, 0.0, 0.0, 0.0, 0.0, 0.0, 0.0, 0.0, 0.0, 0.0, 0.0, 0.0, 0.0, 0.0, 0.0, 0.0, 0.0, 0.0, 0.0, 0.0, 0.0, 0.0, 0.0, 0.0, 0.0, 0.0, 0.0, 0.0, 0.0, 0.0, 0.0, 0.0, 0.0, 0.0, 0.0, 0.0, 0.0, 0.0, 0.0, 0.0, 0.0, 0.0, 0.0, 0.0, 0.0, 0.0, 0.0, 0.0, 0.0, 0.0, 0.0, 0.0, 0.0, 0.0, 0.0, 0.0, 0.0, 0.0, 0.0, 0.0, 0.0, 0.0, 0.0, 0.0, 0.0, 0.0, 0.0, 0.0, 0.0, 0.0, 0.0, 0.0, 0.0, 0.0, 0.0, 0.0, 0.0, 0.0, 0.0, 0.0, 0.0, 0.0, 0.0, 0.0, 0.0, 0.0, 0.0, 0.0, 0.0, 0.0, 0.0, 0.0, 0.0, 0.0, 0.0, 0.0, 0.0, 0.0, 0.0, 0.0, 0.0, 0.0, 0.0, 0.0, 0.0, 0.0, 0.0, 0.0, 0.0, 0.0, 0.0, 0.0, 0.0, 0.0, 0.0, 0.0, 0.0, 0.0, 0.0, 0.0, 0.0, 0.0, 0.0, 0.0, 0.0, 0.0, 0.0, 0.0, 0.0, 0.0, 0.0, 0.0, 0.0, 0.0, 0.0, 0.0, 0.0, 0.0, 0.0, 0.0, 0.0, 0.0, 0.0, 0.0, 0.0, 0.0, 0.0, 0.0, 0.0, 0.0, 0.0, 0.0, 0.0, 0.0, 0.0, 0.0, 0.0, 0.0, 0.0, 0.0, 0.0, 0.0, 0.0, 0.0, 0.0, 0.0, 0.0, 0.0, 0.0, 0.0, 0.0, 0.0, 0.0, 0.0, 0.0, 0.0, 0.0, 0.0, 0.0, 0.0, 0.0, 0.0, 0.0, 0.0, 0.0, 0.0, 0.0, 0.0, 0.0, 0.0, 0.0, 0.0, 0.0, 0.0, 0.0, 0.0, 0.0, 0.0, 0.0, 0.0, 0.0, 0.0, 0.0, 0.0, 0.0, 0.0, 0.0, 0.0, 0.0, 0.0, 0.0, 0.0, 0.0, 0.0, 0.0, 0.0, 0.0, 0.0, 0.0, 0.0, 0.0, 0.0, 0.0, 0.0, 0.0, 0.0, 0.0, 0.0, 0.0, 0.0, 0.0, 0.0, 0.0, 0.0, 0.0, 0.0, 0.0, 0.0, 0.0, 0.0, 0.0, 0.0, 0.0, 0.0, 0.0, 0.0, 0.0, 0.0, 0.0, 0.0, 0.0, 0.0, 0.0, 0.0, 0.0, 0.0, 0.0, 0.0, 0.0, 0.0, 0.0, 0.0, 0.0, 0.0, 0.0, 0.0, 0.0, 0.0, 0.0, 0.0, 0.0, 0.0, 0.0, 0.0, 0.0, 0.0, 0.0, 0.0, 0.0, 0.0, 0.0, 0.0, 0.0, 0.0, 0.0, 0.0, 0.0, 0.0, 0.0, 0.0, 0.0, 0.0, 0.0, 0.0, 0.0, 0.0, 0.0, 0.0, 0.0, 0.0, 0.0, 0.0, 0.0, 0.0, 0.0, 0.0, 0.0, 0.0, 0.0, 0.0, 0.0, 0.0, 0.0, 0.0, 0.0, 0.0, 0.0, 0.0, 0.0, 0.0, 0.0, 0.0, 0.0, 0.0, 0.0, 0.0, 0.0, 0.0, 0.0, 0.0, 0.0, 0.0, 0.0, 0.0, 0.0, 0.0, 0.0, 0.0, 0.0, 0.0, 0.0, 0.0, 0.0, 0.0, 0.0, 0.0, 0.0, 0.0, 0.0, 0.0, 0.0, 0.0, 0.0, 0.0, 0.0, 0.0, 0.0, 0.0, 0.0, 0.0, 0.0, 0.0, 0.0, 0.0, 0.0, 0.0, 0.0, 0.0, 0.0, 0.0, 0.0, 0.0, 0.0, 0.0, 0.0, 0.0, 0.0, 0.0, 0.0, 0.0, 0.0, 0.0, 0.0, 0.0, 0.0, 0.0, 0.0, 0.0, 0.0, 0.0, 0.0, 0.0, 0.0, 0.0, 0.0, 0.0, 0.0, 0.0, 0.0, 0.0, 0.0, 0.0, 0.0, 0.0, 0.0, 0.0, 0.0, 0.0, 0.0, 0.0, 0.0, 0.0, 0.0, 0.0, 0.0, 0.0, 0.0, 0.0, 0.0, 0.0, 0.0, 0.0, 0.0, 0.0, 0.0, 0.0, 0.0, 0.0, 0.0, 0.0, 0.0, 0.0, 0.0, 0.0, 0.0, 0.0, 0.0, 0.0, 0.0, 0.0, 0.0, 0.0, 0.0, 0.0, 0.0, 0.0, 0.0, 0.0, 0.0, 0.0, 0.0, 0.0, 0.0, 0.0, 0.0, 0.0, 0.0, 0.0, 0.0, 0.0, 0.0, 0.0, 0.0, 0.0, 0.0, 0.0, 0.0, 0.0, 0.0, 0.0, 0.0, 0.0, 0.0, 0.0, 0.0, 0.0, 0.0, 0.0, 0.0, 0.0, 0.0, 0.0, 0.0, 0.0, 0.0, 0.0, 0.0, 0.0, 0.0, 0.0, 0.0, 0.0, 0.0, 0.0, 0.0, 0.0, 0.0, 0.0, 0.0, 0.0, 0.0, 0.0, 0.0, 0.0, 0.0, 0.0, 0.0, 0.0, 0.0, 0.0, 0.0, 0.0, 0.0, 0.0, 0.0, 0.0, 0.0, 0.0, 0.0, 0.0, 0.0, 0.0, 0.0, 0.0, 0.0, 0.0, 0.0, 0.0, 0.0, 0.0, 0.0, 0.0, 0.0, 0.0, 0.0, 0.0, 0.0, 0.0, 0.0, 0.0, 0.0, 0.0, 0.0, 0.0, 0.0, 0.0, 0.0, 0.0, 0.0, 0.0, 0.0, 0.0, 0.0, 0.0, 0.0, 0.0, 0.0, 0.0, 0.0, 0.0, 0.0, 0.0, 0.0, 0.0, 0.0, 0.0, 0.0, 0.0, 0.0, 0.0, 0.0, 0.0, 0.0, 0.0, 0.0, 0.0, 0.0, 0.0, 0.0, 0.0, 0.0, 0.0, 0.0, 0.0, 0.0, 0.0, 0.0, 0.0, 0.0, 0.0, 0.0, 0.0, 0.0, 0.0, 0.0, 0.0, 0.0, 0.0, 0.0, 0.0, 0.0, 0.0, 0.0, 0.0, 0.0, 0.0, 0.0, 0.0, 0.0, 0.0, 0.0, 0.0, 0.0, 0.0, 0.0, 0.0, 0.0, 0.0, 0.0, 0.0, 0.0, 0.0, 0.0, 0.0, 0.0, 0.0, 0.0, 0.0, 0.0, 0.0, 0.0, 0.0, 0.0, 0.0, 0.0, 0.0, 0.0, 0.0, 0.0, 0.0, 0.0, 0.0, 0.0, 0.0, 0.0, 0.0, 0.0, 0.0, 0.0, 0.0, 0.0, 0.0, 0.0, 0.0, 0.0, 0.0, 0.0, 0.0, 0.0, 0.0, 0.0, 0.0, 0.0, 0.0, 0.0, 0.0, 0.0, 0.0, 0.0, 0.0, 0.0, 0.0, 0.0, 0.0, 0.0, 0.0, 0.0, 0.0, 0.0, 0.0, 0.0, 0.0, 0.0, 0.0, 0.0, 0.0, 0.0, 0.0, 0.0, 0.0, 0.0, 0.0, 0.0, 0.0, 0.0, 0.0, 0.0, 0.0, 0.0, 0.0, 0.0, 0.0, 0.0, 0.0, 0.0, 0.0, 0.0, 0.0, 0.0, 0.0, 0.0, 0.0, 0.0, 0.0, 0.0, 0.0, 0.0, 0.0, 0.0, 0.0, 0.0, 0.0, 0.0, 0.0, 0.0, 0.0, 0.0, 0.0, 0.0, 0.0, 0.0, 0.0, 0.0, 0.0, 0.0, 0.0, 0.0, 0.0, 0.0, 0.0, 0.0, 0.0, 0.0, 0.0, 0.0, 0.0, 0.0, 0.0, 0.0, 0.0, 0.0, 0.0, 0.0, 0.0, 0.0, 0.0, 0.0, 0.0, 0.0, 0.0, 0.0, 0.0, 0.0, 0.0, 0.0, 0.0, 0.0, 0.0, 0.0, 0.0, 0.0, 0.0, 0.0, 0.0, 0.0, 0.0, 0.0, 0.0, 0.0, 0.0, 0.0, 0.0, 0.0, 0.0, 0.0, 0.0, 0.0, 0.0, 0.0, 0.0, 0.0, 0.0, 0.0, 0.0, 0.0, 0.0, 0.0, 0.0, 0.0, 0.0, 0.0, 0.0, 0.0, 0.0, 0.0, 0.0, 0.0, 0.0, 0.0, 0.0, 0.0, 0.0, 0.0, 0.0, 0.0, 0.0, 0.0, 0.0, 0.0, 0.0, 0.0, 0.0, 0.0, 0.0, 0.0, 0.0, 0.0, 0.0, 0.0, 0.0, 0.0, 0.0, 0.0, 0.0, 0.0, 0.0, 0.0, 0.0, 0.0, 0.0, 0.0, 0.0, 0.0, 0.0, 0.0, 0.0, 0.0, 0.0, 0.0, 0.0, 0.0, 0.0, 0.0, 0.0, 0.0, 0.0, 0.0, 0.0, 0.0, 0.0, 0.0, 0.0, 0.0, 0.0, 0.0, 0.0, 0.0, 0.0, 0.0, 0.0, 0.0, 0.0, 0.0, 0.0, 0.0, 0.0, 0.0, 0.0, 0.0, 0.0, 0.0, 0.0, 0.0, 0.0, 0.0, 0.0, 0.0, 0.0, 0.0, 0.0, 0.0, 0.0, 0.0, 0.0, 0.0, 0.0, 0.0, 0.0, 0.0, 0.0, 0.0, 0.0, 0.0, 0.0, 0.0, 0.0, 0.0, 0.0, 0.0, 0.0, 0.0, 0.0, 0.0, 0.0, 0.0, 0.0, 0.0, 0.0, 0.0, 0.0, 0.0, 0.0, 0.0, 0.0, 0.0, 0.0, 0.0, 0.0, 0.0, 0.0, 0.0, 0.0, 0.0, 0.0, 0.0, 0.0, 0.0, 0.0, 0.0, 0.0, 0.0, 0.0, 0.0, 0.0, 0.0, 0.0, 0.0, 0.0, 0.0, 0.0, 0.0, 0.0, 0.0, 0.0, 0.0, 0.0, 0.0, 0.0, 0.0, 0.0, 0.0, 0.0, 0.0, 0.0, 0.0, 0.0, 0.0, 0.0, 0.0, 0.0, 0.0, 0.0, 0.0, 0.0, 0.0, 0.0, 0.0, 0.0, 0.0, 0.0, 0.0, 0.0, 0.0, 0.0, 0.0, 0.0, 0.0, 0.0, 0.0, 0.0, 0.0, 0.0, 0.0, 0.0, 0.0, 0.0, 0.0, 0.0, 0.0, 0.0, 0.0, 0.0, 0.0, 0.0, 0.0, 0.0, 0.0, 0.0, 0.0, 0.0, 0.0, 0.0, 0.0, 0.0, 0.0, 0.0, 0.0, 0.0, 0.0, 0.0, 0.0, 0.0, 0.0, 0.0, 0.0, 0.0, 0.0, 0.0, 0.0, 0.0, 0.0, 0.0, 0.0, 0.0, 0.0, 0.0, 0.0, 0.0, 0.0, 0.0, 0.0, 0.0, 0.0, 0.0, 0.0, 0.0, 0.0, 0.0, 0.0, 0.0, 0.0, 0.0, 0.0, 0.0, 0.0, 0.0, 0.0, 0.0, 0.0, 0.0, 0.0, 0.0, 0.0, 0.0, 0.0, 0.0, 0.0, 0.0, 0.0, 0.0, 0.0, 0.0, 0.0, 0.0, 0.0, 0.0, 0.0, 0.0, 0.0, 0.0, 0.0, 0.0, 0.0, 0.0, 0.0, 0.0, 0.0, 0.0, 0.0, 0.0, 0.0, 0.0, 0.0, 0.0, 0.0, 0.0, 0.0, 0.0, 0.0, 0.0, 0.0, 0.0, 0.0, 0.0, 0.0, 0.0, 0.0, 0.0, 0.0, 0.0, 0.0, 0.0, 0.0, 0.0, 0.0, 0.0, 0.0, 0.0, 0.0, 0.0, 0.0, 0.0, 0.0, 0.0, 0.0, 0.0, 0.0, 0.0, 0.0, 0.0, 0.0, 0.0, 0.0, 0.0, 0.0, 0.0, 0.0, 0.0, 0.0, 0.0, 0.0, 0.0, 0.0, 0.0, 0.0, 0.0, 0.0, 0.0, 0.0, 0.0, 0.0, 0.0, 0.0, 0.0, 0.0, 0.0, 0.0, 0.0, 0.0, 0.0, 0.0, 0.0, 0.0, 0.0, 0.0, 0.0, 0.0, 0.0, 0.0, 0.0, 0.0, 0.0, 0.0, 0.0, 0.0, 0.0, 0.0, 0.0, 0.0, 0.0, 0.0, 0.0, 0.0, 0.0, 0.0, 0.0, 0.0, 0.0, 0.0, 0.0, 0.0, 0.0, 0.0, 0.0, 0.0, 0.0, 0.0, 0.0, 0.0, 0.0, 0.0, 0.0, 0.0, 0.0, 0.0, 0.0, 0.0, 0.0, 0.0, 0.0, 0.0, 0.0, 0.0, 0.0, 0.0, 0.0, 0.0, 0.0, 0.0, 0.0, 0.0, 0.0, 0.0, 0.0, 0.0, 0.0, 0.0, 0.0, 0.0, 0.0, 0.0, 0.0, 0.0, 0.0, 0.0, 0.0, 0.0, 0.0, 0.0, 0.0, 0.0, 0.0, 0.0, 0.0, 0.0, 0.0, 0.0, 0.0, 0.0, 0.0, 0.0, 0.0, 0.0, 0.0, 0.0, 0.0, 0.0, 0.0, 0.0, 0.0, 0.0, 0.0, 0.0, 0.0, 0.0, 0.0, 0.0, 0.0, 0.0, 0.0, 0.0, 0.0, 0.0, 0.0, 0.0, 0.0, 0.0, 0.0, 0.0, 0.0, 0.0, 0.0, 0.0, 0.0, 0.0, 0.0, 0.0, 0.0, 0.0, 0.0, 0.0, 0.0, 0.0, 0.0, 0.0, 0.0, 0.0, 0.0, 0.0, 0.0, 0.0, 0.0, 0.0, 0.0, 0.0, 0.0, 0.0, 0.0, 0.0, 0.0, 0.0, 0.0, 0.0, 0.0, 0.0, 0.0, 0.0, 0.0, 0.0, 0.0, 0.0, 0.0, 0.0, 0.0, 0.0, 0.0, 0.0, 0.0, 0.0, 0.0, 0.0, 0.0, 0.0, 0.0, 0.0, 0.0, 0.0, 0.0, 0.0, 0.0, 0.0, 0.0, 0.0, 0.0, 0.0, 0.0, 0.0, 0.0, 0.0, 0.0, 0.0, 0.0, 0.0, 0.0, 0.0, 0.0, 0.0, 0.0, 0.0, 0.0, 0.0, 0.0, 0.0, 0.0, 0.0, 0.0, 0.0, 0.0, 0.0, 0.0, 0.0, 0.0, 0.0, 0.0, 0.0, 0.0, 0.0, 0.0, 0.0, 0.0, 0.0, 0.0, 0.0, 0.0, 0.0, 0.0, 0.0, 0.0, 0.0, 0.0, 0.0, 0.0, 0.0, 0.0, 0.0, 0.0, 0.0, 0.0, 0.0, 0.0, 0.0, 0.0, 0.0, 0.0, 0.0, 0.0, 0.0, 0.0, 0.0, 0.0, 0.0, 0.0, 0.0, 0.0, 0.0, 0.0, 0.0, 0.0, 0.0, 0.0, 0.0, 0.0, 0.0, 0.0, 0.0, 0.0, 0.0, 0.0, 0.0, 0.0, 0.0, 0.0, 0.0, 0.0, 0.0, 0.0, 0.0, 0.0, 0.0, 0.0, 0.0, 0.0, 0.0, 0.0, 0.0, 0.0, 0.0, 0.0, 0.0, 0.0, 0.0, 0.0, 0.0, 0.0, 0.0, 0.0, 0.0, 0.0, 0.0, 0.0, 0.0, 0.0, 0.0, 0.0, 0.0, 0.0, 0.0, 0.0, 0.0, 0.0, 0.0, 0.0, 0.0, 0.0, 0.0, 0.0, 0.0, 0.0, 0.0, 0.0, 0.0, 0.0, 0.0, 0.0, 0.0, 0.0, 0.0, 0.0, 0.0, 0.0, 0.0, 0.0, 0.0, 0.0, 0.0, 0.0, 0.0, 0.0, 0.0, 0.0, 0.0, 0.0, 0.0, 0.0, 0.0, 0.0, 0.0, 0.0, 0.0, 0.0, 0.0, 0.0, 0.0, 0.0, 0.0, 0.0, 0.0, 0.0, 0.0, 0.0, 0.0, 0.0, 0.0, 0.0, 0.0, 0.0, 0.0, 0.0, 0.0, 0.0, 0.0, 0.0, 0.0, 0.0, 0.0, 0.0, 0.0, 0.0, 0.0, 0.0, 0.0, 0.0, 0.0, 0.0, 0.0, 0.0, 0.0, 0.0, 0.0, 0.0, 0.0, 0.0, 0.0, 0.0, 0.0, 0.0, 0.0, 0.0, 0.0, 0.0, 0.0, 0.0, 0.0, 0.0, 0.0, 0.0, 0.0, 0.0, 0.0, 0.0, 0.0, 0.0, 0.0, 0.0, 0.0, 0.0, 0.0, 0.0, 0.0, 0.0, 0.0, 0.0, 0.0, 0.0, 0.0, 0.0, 0.0, 0.0, 0.0, 0.0, 0.0, 0.0, 0.0, 0.0, 0.0, 0.0, 0.0, 0.0, 0.0, 0.0, 0.0, 0.0, 0.0, 0.0, 0.0, 0.0, 0.0, 0.0, 0.0, 0.0, 0.0, 0.0, 0.0, 0.0, 0.0, 0.0, 0.0, 0.0, 0.0, 0.0, 0.0, 0.0, 0.0, 0.0, 0.0, 0.0, 0.0, 0.0, 0.0, 0.0, 0.0, 0.0, 0.0, 0.0, 0.0, 0.0, 0.0, 0.0, 0.0, 0.0, 0.0, 0.0, 0.0, 0.0, 0.0, 0.0, 0.0, 0.0, 0.0, 0.0, 0.0, 0.0, 0.0, 0.0, 0.0, 0.0, 0.0, 0.0, 0.0, 0.0, 0.0, 0.0, 0.0, 0.0, 0.0, 0.0, 0.0, 0.0, 0.0, 0.0, 0.0, 0.0, 0.0, 0.0, 0.0, 0.0, 0.0, 0.0, 0.0, 0.0, 0.0, 0.0, 0.0, 0.0, 0.0, 0.0, 0.0, 0.0, 0.0, 0.0, 0.0, 0.0, 0.0, 0.0, 0.0, 0.0, 0.0, 0.0, 0.0, 0.0, 0.0, 0.0, 0.0, 0.0, 0.0, 0.0, 0.0, 0.0, 0.0, 0.0, 0.0, 0.0, 0.0, 0.0, 0.0, 0.0, 0.0, 0.0, 0.0, 0.0, 0.0, 0.0, 0.0, 0.0, 0.0, 0.0, 0.0, 0.0, 0.0, 0.0, 0.0, 0.0, 0.0, 0.0, 0.0, 0.0, 0.0, 0.0, 0.0, 0.0, 0.0, 0.0, 0.0, 0.0, 0.0, 0.0, 0.0, 0.0, 0.0, 0.0, 0.0, 0.0, 0.0, 0.0, 0.0, 0.0, 0.0, 0.0, 0.0, 0.0, 0.0, 0.0, 0.0, 0.0, 0.0, 0.0, 0.0, 0.0, 0.0, 0.0, 0.0, 0.0, 0.0, 0.0, 0.0, 0.0, 0.0, 0.0, 0.0, 0.0, 0.0, 0.0, 0.0, 0.0, 0.0, 0.0, 0.0, 0.0, 0.0, 0.0, 0.0, 0.0, 0.0, 0.0, 0.0, 0.0, 0.0, 0.0, 0.0, 0.0, 0.0, 0.0, 0.0, 0.0, 0.0, 0.0, 0.0, 0.0, 0.0, 0.0, 0.0, 0.0, 0.0, 0.0, 0.0, 0.0, 0.0, 0.0, 0.0, 0.0, 0.0, 0.0, 0.0, 0.0, 0.0, 0.0, 0.0, 0.0, 0.0, 0.0, 0.0, 0.0, 0.0, 0.0, 0.0, 0.0, 0.0, 0.0, 0.0, 0.0, 0.0, 0.0, 0.0, 0.0, 0.0, 0.0, 0.0, 0.0, 0.0, 0.0, 0.0, 0.0, 0.0, 0.0, 0.0, 0.0, 0.0, 0.0, 0.0, 0.0, 0.0, 0.0, 0.0, 0.0, 0.0, 0.0, 0.0, 0.0, 0.0, 0.0, 0.0, 0.0, 0.0, 0.0, 0.0, 0.0, 0.0, 0.0, 0.0, 0.0, 0.0, 0.0, 0.0, 0.0, 0.0, 0.0, 0.0, 0.0, 0.0, 0.0, 0.0, 0.0, 0.0, 0.0, 0.0, 0.0, 0.0, 0.0, 0.0, 0.0, 0.0, 0.0, 0.0, 0.0, 0.0, 0.0, 0.0, 0.0, 0.0, 0.0, 0.0, 0.0, 0.0, 0.0, 0.0, 0.0, 0.0, 0.0, 0.0, 0.0, 0.0, 0.0, 0.0, 0.0, 0.0, 0.0, 0.0, 0.0, 0.0, 0.0, 0.0, 0.0, 0.0, 0.0, 0.0, 0.0, 0.0, 0.0, 0.0, 0.0, 0.0, 0.0, 0.0, 0.0, 0.0, 0.0, 0.0, 0.0, 0.0, 0.0, 0.0, 0.0, 0.0, 0.0, 0.0, 0.0, 0.0, 0.0, 0.0, 0.0, 0.0, 0.0, 0.0, 0.0, 0.0, 0.0, 0.0, 0.0, 0.0, 0.0, 0.0, 0.0, 0.0, 0.0, 0.0, 0.0, 0.0, 0.0, 0.0, 0.0, 0.0, 0.0, 0.0, 0.0, 0.0, 0.0, 0.0, 0.0, 0.0, 0.0, 0.0, 0.0, 0.0, 0.0, 0.0, 0.0, 0.0, 0.0, 0.0, 0.0, 0.0, 0.0, 0.0, 0.0, 0.0, 0.0, 0.0, 0.0, 0.0, 0.0, 0.0, 0.0, 0.0, 0.0, 0.0, 0.0, 0.0, 0.0, 0.0, 0.0, 0.0, 0.0, 0.0, 0.0, 0.0, 0.0, 0.0, 0.0, 0.0, 0.0, 0.0, 0.0, 0.0, 0.0, 0.0, 0.0, 0.0, 0.0, 0.0, 0.0, 0.0, 0.0, 0.0, 0.0, 0.0, 0.0, 0.0, 0.0, 0.0, 0.0, 0.0, 0.0, 0.0, 0.0, 0.0, 0.0, 0.0, 0.0, 0.0, 0.0, 0.0, 0.0, 0.0, 0.0, 0.0, 0.0, 0.0, 0.0, 0.0, 0.0, 0.0, 0.0, 0.0, 0.0, 0.0, 0.0, 0.0, 0.0, 0.0, 0.0, 0.0, 0.0, 0.0, 0.0, 0.0, 0.0, 0.0, 0.0, 0.0, 0.0, 0.0, 0.0, 0.0, 0.0, 0.0, 0.0, 0.0, 0.0, 0.0, 0.0, 0.0, 0.0, 0.0, 0.0, 0.0, 0.0, 0.0, 0.0, 0.0, 0.0, 0.0, 0.0, 0.0, 0.0, 0.0, 0.0, 0.0, 0.0, 0.0, 0.0, 0.0, 0.0, 0.0, 0.0, 0.0, 0.0, 0.0, 0.0, 0.0, 0.0, 0.0, 0.0, 0.0, 0.0, 0.0, 0.0, 0.0, 0.0, 0.0, 0.0, 0.0, 0.0, 0.0, 0.0, 0.0, 0.0, 0.0, 0.0, 0.0, 0.0, 0.0, 0.0, 0.0, 0.0, 0.0, 0.0, 0.0, 0.0, 0.0, 0.0, 0.0, 0.0, 0.0, 0.0, 0.0, 0.0, 0.0, 0.0, 0.0, 0.0, 0.0, 0.0, 0.0, 0.0, 0.0, 0.0, 0.0, 0.0, 0.0, 0.0, 0.0, 0.0, 0.0, 0.0, 0.0, 0.0, 0.0, 0.0, 0.0, 0.0, 0.0, 0.0, 0.0, 0.0, 0.0, 0.0, 0.0, 0.0, 0.0, 0.0, 0.0, 0.0, 0.0, 0.0, 0.0, 0.0, 0.0, 0.0, 0.0, 0.0, 0.0, 0.0, 0.0, 0.0, 0.0, 0.0, 0.0, 0.0, 0.0, 0.0, 0.0, 0.0, 0.0, 0.0, 0.0, 0.0, 0.0, 0.0, 0.0, 0.0, 0.0, 0.0, 0.0, 0.0, 0.0, 0.0, 0.0, 0.0, 0.0, 0.0, 0.0, 0.0, 0.0, 0.0, 0.0, 0.0, 0.0, 0.0, 0.0, 0.0, 0.0, 0.0, 0.0, 0.0, 0.0, 0.0, 0.0, 0.0, 0.0, 0.0, 0.0, 0.0, 0.0, 0.0, 0.0, 0.0, 0.0, 0.0, 0.0, 0.0, 0.0, 0.0, 0.0, 0.0, 0.0, 0.0, 0.0, 0.0, 0.0, 0.0, 0.0, 0.0, 0.0, 0.0, 0.0, 0.0, 0.0, 0.0, 0.0, 0.0, 0.0, 0.0, 0.0, 0.0, 0.0, 0.0, 0.0, 0.0, 0.0, 0.0, 0.0, 0.0, 0.0, 0.0, 0.0, 0.0, 0.0, 0.0, 0.0, 0.0, 0.0, 0.0, 0.0, 0.0, 0.0, 0.0, 0.0, 0.0, 0.0, 0.0, 0.0, 0.0, 0.0, 0.0, 0.0, 0.0, 0.0, 0.0, 0.0, 0.0, 0.0, 0.0, 0.0, 0.0, 0.0, 0.0, 0.0, 0.0, 0.0, 0.0, 0.0, 0.0, 0.0, 0.0, 0.0, 0.0, 0.0, 0.0, 0.0, 0.0, 0.0, 0.0, 0.0, 0.0, 0.0, 0.0, 0.0, 0.0, 0.0, 0.0, 0.0, 0.0, 0.0, 0.0, 0.0, 0.0, 0.0, 0.0, 0.0, 0.0, 0.0, 0.0, 0.0, 0.0, 0.0, 0.0, 0.0, 0.0, 0.0, 0.0, 0.0, 0.0, 0.0, 0.0, 0.0, 0.0, 0.0, 0.0, 0.0, 0.0, 0.0, 0.0, 0.0, 0.0, 0.0, 0.0, 0.0, 0.0, 0.0, 0.0, 0.0, 0.0, 0.0, 0.0, 0.0, 0.0, 0.0, 0.0, 0.0, 0.0, 0.0, 0.0, 0.0, 0.0, 0.0, 0.0, 0.0, 0.0, 0.0, 0.0, 0.0, 0.0, 0.0, 0.0, 0.0, 0.0, 0.0, 0.0, 0.0, 0.0, 0.0, 0.0, 0.0, 0.0, 0.0, 0.0, 0.0, 0.0, 0.0, 0.0, 0.0, 0.0, 0.0, 0.0, 0.0, 0.0, 0.0, 0.0, 0.0, 0.0, 0.0, 0.0, 0.0, 0.0, 0.0, 0.0, 0.0, 0.0, 0.0, 0.0, 0.0, 0.0, 0.0, 0.0, 0.0, 0.0, 0.0, 0.0, 0.0, 0.0, 0.0, 0.0, 0.0, 0.0, 0.0, 0.0, 0.0, 0.0, 0.0, 0.0, 0.0, 0.0, 0.0, 0.0, 0.0, 0.0, 0.0, 0.0, 0.0, 0.0, 0.0, 0.0, 0.0, 0.0, 0.0, 0.0, 0.0, 0.0, 0.0, 0.0, 0.0, 0.0, 0.0, 0.0, 0.0, 0.0, 0.0, 0.0, 0.0, 0.0, 0.0, 0.0, 0.0, 0.0, 0.0, 0.0, 0.0, 0.0, 0.0, 0.0, 0.0, 0.0, 0.0, 0.0, 0.0, 0.0, 0.0, 0.0, 0.0, 0.0, 0.0, 0.0, 0.0, 0.0, 0.0, 0.0, 0.0, 0.0, 0.0, 0.0, 0.0, 0.0, 0.0, 0.0, 0.0, 0.0, 0.0, 0.0, 0.0, 0.0, 0.0, 0.0, 0.0, 0.0, 0.0, 0.0, 0.0, 0.0, 0.0, 0.0, 0.0, 0.0, 0.0, 0.0, 0.0, 0.0, 0.0, 0.0, 0.0, 0.0, 0.0, 0.0, 0.0, 0.0, 0.0, 0.0, 0.0, 0.0, 0.0, 0.0, 0.0, 0.0, 0.0, 0.0, 0.0, 0.0, 0.0, 0.0, 0.0, 0.0, 0.0, 0.0, 0.0, 0.0, 0.0, 0.0, 0.0, 0.0, 0.0, 0.0, 0.0, 0.0, 0.0, 0.0, 0.0, 0.0, 0.0, 0.0, 0.0, 0.0, 0.0, 0.0, 0.0, 0.0, 0.0, 0.0, 0.0, 0.0, 0.0, 0.0, 0.0, 0.0, 0.0, 0.0, 0.0, 0.0, 0.0, 0.0, 0.0, 0.0, 0.0, 0.0, 0.0, 0.0, 0.0, 0.0, 0.0, 0.0, 0.0, 0.0, 0.0, 0.0, 0.0, 0.0, 0.0, 0.0, 0.0, 0.0, 0.0, 0.0, 0.0, 0.0, 0.0, 0.0, 0.0, 0.0, 0.0, 0.0, 0.0, 0.0, 0.0, 0.0, 0.0, 0.0, 0.0, 0.0, 0.0, 0.0, 0.0, 0.0, 0.0, 0.0, 0.0, 0.0, 0.0, 0.0, 0.0, 0.0, 0.0, 0.0, 0.0, 0.0, 0.0, 0.0, 0.0, 0.0, 0.0, 0.0, 0.0, 0.0, 0.0, 0.0, 0.0, 0.0, 0.0, 0.0, 0.0, 0.0, 0.0, 0.0, 0.0, 0.0, 0.0, 0.0, 0.0, 0.0, 0.0, 0.0, 0.0, 0.0, 0.0, 0.0, 0.0, 0.0, 0.0, 0.0, 0.0, 0.0, 0.0, 0.0, 0.0, 0.0, 0.0, 0.0, 0.0, 0.0, 0.0, 0.0, 0.0, 0.0, 0.0, 0.0, 0.0, 0.0, 0.0, 0.0, 0.0, 0.0, 0.0, 0.0, 0.0, 0.0, 0.0, 0.0, 0.0, 0.0, 0.0, 0.0, 0.0, 0.0, 0.0, 0.0, 0.0, 0.0, 0.0, 0.0, 0.0, 0.0, 0.0, 0.0, 0.0, 0.0, 0.0, 0.0, 0.0, 0.0, 0.0, 0.0, 0.0, 0.0, 0.0, 0.0, 0.0, 0.0, 0.0, 0.0, 0.0, 0.0, 0.0, 0.0, 0.0, 0.0, 0.0, 0.0, 0.0, 0.0, 0.0, 0.0, 0.0, 0.0, 0.0, 0.0, 0.0, 0.0, 0.0, 0.0, 0.0, 0.0, 0.0, 0.0, 0.0, 0.0, 0.0, 0.0, 0.0, 0.0, 0.0, 0.0, 0.0, 0.0, 0.0, 0.0, 0.0, 0.0, 0.0, 0.0, 0.0, 0.0, 0.0, 0.0, 0.0, 0.0, 0.0, 0.0, 0.0, 0.0, 0.0, 0.0, 0.0, 0.0, 0.0, 0.0, 0.0, 0.0, 0.0, 0.0, 0.0, 0.0, 0.0, 0.0, 0.0, 0.0, 0.0, 0.0, 0.0, 0.0, 0.0, 0.0, 0.0, 0.0, 0.0, 0.0, 0.0, 0.0, 0.0, 0.0, 0.0, 0.0, 0.0, 0.0, 0.0, 0.0, 0.0, 0.0, 0.0, 0.0, 0.0, 0.0, 0.0, 0.0, 0.0, 0.0, 0.0, 0.0, 0.0, 0.0, 0.0, 0.0, 0.0, 0.0, 0.0, 0.0, 0.0, 0.0, 0.0, 0.0, 0.0, 0.0, 0.0, 0.0, 0.0, 0.0, 0.0, 0.0, 0.0, 0.0, 0.0, 0.0, 0.0, 0.0, 0.0, 0.0, 0.0, 0.0, 0.0, 0.0, 0.0, 0.0, 0.0, 0.0, 0.0, 0.0, 0.0, 0.0, 0.0, 0.0, 0.0, 0.0, 0.0, 0.0, 0.0, 0.0, 0.0, 0.0, 0.0, 0.0, 0.0, 0.0, 0.0, 0.0, 0.0, 0.0, 0.0, 0.0, 0.0, 0.0, 0.0, 0.0, 0.0, 0.0, 0.0, 0.0, 0.0, 0.0, 0.0, 0.0, 0.0, 0.0, 0.0, 0.0, 0.0, 0.0, 0.0, 0.0, 0.0, 0.0, 0.0, 0.0, 0.0, 0.0, 0.0, 0.0, 0.0, 0.0, 0.0, 0.0, 0.0, 0.0, 0.0, 0.0, 0.0, 0.0, 0.0, 0.0, 0.0, 0.0, 0.0, 0.0, 0.0, 0.0, 0.0, 0.0, 0.0, 0.0, 0.0, 0.0, 0.0, 0.0, 0.0, 0.0, 0.0, 0.0, 0.0, 0.0, 0.0, 0.0, 0.0, 0.0, 0.0, 0.0, 0.0, 0.0, 0.0, 0.0, 0.0, 0.0, 0.0, 0.0, 0.0, 0.0, 0.0, 0.0, 0.0, 0.0, 0.0, 0.0, 0.0, 0.0, 0.0, 0.0, 0.0, 0.0, 0.0, 0.0, 0.0, 0.0, 0.0, 0.0, 0.0, 0.0, 0.0, 0.0, 0.0, 0.0, 0.0, 0.0, 0.0, 0.0, 0.0, 0.0, 0.0, 0.0, 0.0, 0.0, 0.0, 0.0, 0.0, 0.0, 0.0, 0.0, 0.0, 0.0, 0.0, 0.0, 0.0, 0.0, 0.0, 0.0, 0.0, 0.0, 0.0, 0.0, 0.0, 0.0, 0.0, 0.0, 0.0, 0.0, 0.0, 0.0, 0.0, 0.0, 0.0, 0.0, 0.0, 0.0, 0.0, 0.0, 0.0, 0.0, 0.0, 0.0, 0.0, 0.0, 0.0, 0.0, 0.0, 0.0, 0.0, 0.0, 0.0, 0.0, 0.0, 0.0, 0.0, 0.0, 0.0, 0.0, 0.0, 0.0, 0.0, 0.0, 0.0, 0.0, 0.0, 0.0, 0.0, 0.0, 0.0, 0.0, 0.0, 0.0, 0.0, 0.0, 0.0, 0.0, 0.0, 0.0, 0.0, 0.0, 0.0, 0.0, 0.0, 0.0, 0.0, 0.0, 0.0, 0.0, 0.0, 0.0, 0.0, 0.0, 0.0, 0.0, 0.0, 0.0, 0.0, 0.0, 0.0, 0.0, 0.0, 0.0, 0.0, 0.0, 0.0, 0.0, 0.0, 0.0, 0.0, 0.0, 0.0, 0.0, 0.0, 0.0, 0.0, 0.0, 0.0, 0.0, 0.0, 0.0, 0.0, 0.0, 0.0, 0.0, 0.0, 0.0, 0.0, 0.0, 0.0, 0.0, 0.0, 0.0, 0.0, 0.0, 0.0, 0.0, 0.0, 0.0, 0.0, 0.0, 0.0, 0.0, 0.0, 0.0, 0.0, 0.0, 0.0, 0.0, 0.0, 0.0, 0.0, 0.0, 0.0, 0.0, 0.0, 0.0, 0.0, 0.0, 0.0, 0.0, 0.0, 0.0, 0.0, 0.0, 0.0, 0.0, 0.0, 0.0, 0.0, 0.0, 0.0, 0.0, 0.0, 0.0, 0.0, 0.0, 0.0, 0.0, 0.0, 0.0, 0.0, 0.0, 0.0, 0.0, 0.0, 0.0, 0.0, 0.0, 0.0, 0.0, 0.0, 0.0, 0.0, 0.0, 0.0, 0.0, 0.0, 0.0, 0.0, 0.0, 0.0, 0.0, 0.0, 0.0, 0.0, 0.0, 0.0, 0.0, 0.0, 0.0, 0.0, 0.0, 0.0, 0.0, 0.0, 0.0, 0.0, 0.0, 0.0, 0.0, 0.0, 0.0, 0.0, 0.0, 0.0, 0.0, 0.0, 0.0, 0.0, 0.0, 0.0, 0.0, 0.0, 0.0, 0.0, 0.0, 0.0, 0.0, 0.0, 0.0, 0.0, 0.0, 0.0, 0.0, 0.0, 0.0, 0.0, 0.0, 0.0, 0.0, 0.0, 0.0, 0.0, 0.0, 0.0, 0.0, 0.0, 0.0, 0.0, 0.0, 0.0, 0.0, 0.0, 0.0, 0.0, 0.0, 0.0, 0.0, 0.0, 0.0, 0.0, 0.0, 0.0, 0.0, 0.0, 0.0, 0.0, 0.0, 0.0, 0.0, 0.0, 0.0, 0.0, 0.0, 0.0, 0.0, 0.0, 0.0, 0.0, 0.0, 0.0, 0.0, 0.0, 0.0, 0.0, 0.0, 0.0, 0.0, 0.0, 0.0, 0.0, 0.0, 0.0, 0.0, 0.0, 0.0, 0.0, 0.0, 0.0, 0.0, 0.0, 0.0, 0.0, 0.0, 0.0, 0.0, 0.0, 0.0, 0.0, 0.0, 0.0, 0.0, 0.0, 0.0, 0.0, 0.0, 0.0, 0.0, 0.0, 0.0, 0.0, 0.0, 0.0, 0.0, 0.0, 0.0, 0.0, 0.0, 0.0, 0.0, 0.0, 0.0, 0.0, 0.0, 0.0, 0.0, 0.0, 0.0, 0.0, 0.0, 0.0, 0.0, 0.0, 0.0, 0.0, 0.0, 0.0, 0.0, 0.0, 0.0, 0.0, 0.0, 0.0, 0.0, 0.0, 0.0, 0.0, 0.0, 0.0, 0.0, 0.0, 0.0, 0.0, 0.0, 0.0, 0.0, 0.0, 0.0, 0.0, 0.0, 0.0, 0.0, 0.0, 0.0, 0.0, 0.0, 0.0, 0.0, 0.0, 0.0, 0.0, 0.0, 0.0, 0.0, 0.0, 0.0, 0.0, 0.0, 0.0, 0.0, 0.0, 0.0, 0.0, 0.0, 0.0, 0.0, 0.0, 0.0, 0.0, 0.0, 0.0, 0.0, 0.0, 0.0, 0.0, 0.0, 0.0, 0.0, 0.0, 0.0, 0.0, 0.0, 0.0, 0.0, 0.0, 0.0, 0.0, 0.0, 0.0, 0.0, 0.0, 0.0, 0.0, 0.0, 0.0, 0.0, 0.0, 0.0, 0.0, 0.0, 0.0, 0.0, 0.0, 0.0, 0.0, 0.0, 0.0, 0.0, 0.0, 0.0, 0.0, 0.0, 0.0, 0.0, 0.0, 0.0, 0.0, 0.0, 0.0, 0.0, 0.0, 0.0, 0.0, 0.0, 0.0, 0.0, 0.0, 0.0, 0.0, 0.0, 0.0, 0.0, 0.0, 0.0, 0.0, 0.0, 0.0, 0.0, 0.0, 0.0, 0.0, 0.0, 0.0, 0.0, 0.0, 0.0, 0.0, 0.0, 0.0, 0.0, 0.0, 0.0, 0.0, 0.0, 0.0, 0.0, 0.0, 0.0, 0.0, 0.0, 0.0, 0.0, 0.0, 0.0, 0.0, 0.0, 0.0, 0.0, 0.0, 0.0, 0.0, 0.0, 0.0, 0.0, 0.0, 0.0, 0.0, 0.0, 0.0, 0.0, 0.0, 0.0, 0.0, 0.0, 0.0, 0.0, 0.0, 0.0, 0.0, 0.0, 0.0, 0.0, 0.0, 0.0, 0.0, 0.0, 0.0, 0.0, 0.0, 0.0, 0.0, 0.0, 0.0, 0.0, 0.0, 0.0, 0.0, 0.0, 0.0, 0.0, 0.0, 0.0, 0.0, 0.0, 0.0, 0.0, 0.0, 0.0, 0.0, 0.0, 0.0, 0.0, 0.0, 0.0, 0.0, 0.0, 0.0, 0.0, 0.0, 0.0, 0.0, 0.0, 0.0, 0.0, 0.0, 0.0, 0.0, 0.0, 0.0, 0.0, 0.0, 0.0, 0.0, 0.0, 0.0, 0.0, 0.0, 0.0, 0.0, 0.0, 0.0, 0.0, 0.0, 0.0, 0.0, 0.0, 0.0, 0.0, 0.0, 0.0, 0.0, 0.0, 0.0, 0.0, 0.0, 0.0, 0.0, 0.0, 0.0, 0.0, 0.0, 0.0, 0.0, 0.0, 0.0, 0.0, 0.0, 0.0, 0.0, 0.0, 0.0, 0.0, 0.0, 0.0, 0.0, 0.0, 0.0, 0.0, 0.0, 0.0, 0.0, 0.0, 0.0, 0.0, 0.0, 0.0, 0.0, 0.0, 0.0, 0.0, 0.0, 0.0, 0.0, 0.0, 0.0, 0.0, 0.0, 0.0, 0.0, 0.0, 0.0, 0.0, 0.0, 0.0, 0.0, 0.0, 0.0, 0.0, 0.0, 0.0, 0.0, 0.0, 0.0, 0.0, 0.0, 0.0, 0.0, 0.0, 0.0, 0.0, 0.0, 0.0, 0.0, 0.0, 0.0, 0.0, 0.0, 0.0, 0.0, 0.0, 0.0, 0.0, 0.0, 0.0, 0.0, 0.0, 0.0, 0.0, 0.0, 0.0, 0.0, 0.0, 0.0, 0.0, 0.0, 0.0, 0.0, 0.0, 0.0, 0.0, 0.0, 0.0, 0.0, 0.0, 0.0, 0.0, 0.0, 0.0, 0.0, 0.0, 0.0, 0.0, 0.0, 0.0, 0.0, 0.0, 0.0, 0.0, 0.0, 0.0, 0.0, 0.0, 0.0, 0.0, 0.0, 0.0, 0.0, 0.0, 0.0, 0.0, 0.0, 0.0, 0.0, 0.0, 0.0, 0.0, 0.0, 0.0, 0.0, 0.0, 0.0, 0.0, 0.0, 0.0, 0.0, 0.0, 0.0, 0.0, 0.0, 0.0, 0.0, 0.0, 0.0, 0.0, 0.0, 0.0, 0.0, 0.0, 0.0, 0.0, 0.0, 0.0, 0.0, 0.0, 0.0, 0.0, 0.0, 0.0, 0.0, 0.0, 0.0, 0.0, 0.0, 0.0, 0.0, 0.0, 0.0, 0.0, 0.0, 0.0, 0.0, 0.0, 0.0, 0.0, 0.0, 0.0, 0.0, 0.0, 0.0, 0.0, 0.0, 0.0, 0.0, 0.0, 0.0, 0.0, 0.0, 0.0, 0.0, 0.0, 0.0, 0.0, 0.0, 0.0, 0.0, 0.0, 0.0, 0.0, 0.0, 0.0, 0.0, 0.0, 0.0, 0.0, 0.0, 0.0, 0.0, 0.0, 0.0, 0.0, 0.0, 0.0, 0.0, 0.0, 0.0, 0.0, 0.0, 0.0, 0.0, 0.0, 0.0, 0.0, 0.0, 0.0, 0.0, 0.0, 0.0, 0.0, 0.0, 0.0, 0.0, 0.0, 0.0, 0.0, 0.0, 0.0, 0.0, 0.0, 0.0, 0.0, 0.0, 0.0, 0.0, 0.0, 0.0, 0.0, 0.0, 0.0, 0.0, 0.0, 0.0, 0.0, 0.0, 0.0, 0.0, 0.0, 0.0, 0.0, 0.0, 0.0, 0.0, 0.0, 0.0, 0.0, 0.0, 0.0, 0.0, 0.0, 0.0, 0.0, 0.0, 0.0, 0.0, 0.0, 0.0, 0.0, 0.0, 0.0, 0.0, 0.0, 0.0, 0.0, 0.0, 0.0, 0.0, 0.0, 0.0, 0.0, 0.0, 0.0, 0.0, 0.0, 0.0, 0.0, 0.0, 0.0, 0.0, 0.0, 0.0, 0.0, 0.0, 0.0, 0.0, 0.0, 0.0, 0.0, 0.0, 0.0, 0.0, 0.0, 0.0, 0.0, 0.0, 0.0, 0.0, 0.0, 0.0, 0.0, 0.0, 0.0, 0.0, 0.0, 0.0, 0.0, 0.0, 0.0, 0.0, 0.0, 0.0, 0.0, 0.0, 0.0, 0.0, 0.0, 0.0, 0.0, 0.0, 0.0, 0.0, 0.0, 0.0, 0.0, 0.0, 0.0, 0.0, 0.0, 0.0, 0.0, 0.0, 0.0, 0.0, 0.0, 0.0, 0.0, 0.0, 0.0, 0.0, 0.0, 0.0, 0.0, 0.0, 0.0, 0.0, 0.0, 0.0, 0.0, 0.0, 0.0, 0.0, 0.0, 0.0, 0.0, 0.0, 0.0, 0.0, 0.0, 0.0, 0.0, 0.0, 0.0, 0.0, 0.0, 0.0, 0.0, 0.0, 0.0, 0.0, 0.0, 0.0, 0.0, 0.0, 0.0, 0.0, 0.0, 0.0, 0.0, 0.0, 0.0, 0.0, 0.0, 0.0, 0.0, 0.0, 0.0, 0.0, 0.0, 0.0, 0.0, 0.0, 0.0, 0.0, 0.0, 0.0, 0.0, 0.0, 0.0, 0.0, 0.0, 0.0, 0.0, 0.0, 0.0, 0.0, 0.0, 0.0, 0.0, 0.0, 0.0, 0.0, 0.0, 0.0, 0.0, 0.0, 0.0, 0.0, 0.0, 0.0, 0.0, 0.0, 0.0, 0.0, 0.0, 0.0, 0.0, 0.0, 0.0, 0.0, 0.0, 0.0, 0.0, 0.0, 0.0, 0.0, 0.0, 0.0, 0.0, 0.0, 0.0, 0.0, 0.0, 0.0, 0.0, 0.0, 0.0, 0.0, 0.0, 0.0, 0.0, 0.0, 0.0, 0.0, 0.0, 0.0, 0.0, 0.0, 0.0, 0.0, 0.0, 0.0, 0.0, 0.0, 0.0, 0.0, 0.0, 0.0, 0.0, 0.0, 0.0, 0.0, 0.0, 0.0, 0.0, 0.0, 0.0, 0.0, 0.0, 0.0, 0.0, 0.0, 0.0, 0.0, 0.0, 0.0, 0.0, 0.0, 0.0, 0.0, 0.0, 0.0, 0.0, 0.0, 0.0, 0.0, 0.0, 0.0, 0.0, 0.0, 0.0, 0.0, 0.0, 0.0, 0.0, 0.0, 0.0, 0.0, 0.0, 0.0, 0.0, 0.0, 0.0, 0.0, 0.0, 0.0, 0.0, 0.0, 0.0, 0.0, 0.0, 0.0, 0.0, 0.0, 0.0, 0.0, 0.0, 0.0, 0.0, 0.0, 0.0, 0.0, 0.0, 0.0, 0.0, 0.0, 0.0, 0.0, 0.0, 0.0, 0.0, 0.0, 0.0, 0.0, 0.0, 0.0, 0.0, 0.0, 0.0, 0.0, 0.0, 0.0, 0.0, 0.0, 0.0, 0.0, 0.0, 0.0, 0.0, 0.0, 0.0, 0.0, 0.0, 0.0, 0.0, 0.0, 0.0, 0.0, 0.0, 0.0, 0.0, 0.0, 0.0, 0.0, 0.0, 0.0, 0.0, 0.0, 0.0, 0.0, 0.0, 0.0, 0.0, 0.0, 0.0, 0.0, 0.0, 0.0, 0.0, 0.0, 0.0, 0.0, 0.0, 0.0, 0.0, 0.0, 0.0, 0.0, 0.0, 0.0, 0.0, 0.0, 0.0, 0.0, 0.0, 0.0, 0.0, 0.0, 0.0, 0.0, 0.0, 0.0, 0.0, 0.0, 0.0, 0.0, 0.0, 0.0, 0.0, 0.0, 0.0, 0.0, 0.0, 0.0, 0.0, 0.0, 0.0, 0.0, 0.0, 0.0, 0.0, 0.0, 0.0, 0.0, 0.0, 0.0, 0.0, 0.0, 0.0, 0.0, 0.0, 0.0, 0.0, 0.0, 0.0, 0.0, 0.0, 0.0, 0.0, 0.0, 0.0, 0.0, 0.0, 0.0, 0.0, 0.0, 0.0, 0.0, 0.0, 0.0, 0.0, 0.0, 0.0, 0.0, 0.0, 0.0, 0.0, 0.0, 0.0, 0.0, 0.0, 0.0, 0.0, 0.0, 0.0, 0.0, 0.0, 0.0, 0.0, 0.0, 0.0, 0.0, 0.0, 0.0, 0.0, 0.0, 0.0, 0.0, 0.0, 0.0, 0.0, 0.0, 0.0, 0.0, 0.0, 0.0, 0.0, 0.0, 0.0, 0.0, 0.0, 0.0, 0.0, 0.0, 0.0, 0.0, 0.0, 0.0, 0.0, 0.0, 0.0, 0.0, 0.0, 0.0, 0.0, 0.0, 0.0, 0.0, 0.0, 0.0, 0.0, 0.0, 0.0, 0.0, 0.0, 0.0, 0.0, 0.0, 0.0, 0.0, 0.0, 0.0, 0.0, 0.0, 0.0, 0.0, 0.0, 0.0, 0.0, 0.0, 0.0, 0.0, 0.0, 0.0, 0.0, 0.0, 0.0, 0.0, 0.0, 0.0, 0.0, 0.0, 0.0, 0.0, 0.0, 0.0, 0.0, 0.0, 0.0, 0.0, 0.0, 0.0, 0.0, 0.0, 0.0, 0.0, 0.0, 0.0, 0.0, 0.0, 0.0, 0.0, 0.0, 0.0, 0.0, 0.0, 0.0, 0.0, 0.0, 0.0, 0.0, 0.0, 0.0, 0.0, 0.0, 0.0, 0.0, 0.0, 0.0, 0.0, 0.0, 0.0, 0.0, 0.0, 0.0, 0.0, 0.0, 0.0, 0.0, 0.0, 0.0, 0.0, 0.0, 0.0, 0.0, 0.0, 0.0, 0.0, 0.0, 0.0, 0.0, 0.0, 0.0, 0.0, 0.0, 0.0, 0.0, 0.0, 0.0, 0.0, 0.0, 0.0, 0.0, 0.0, 0.0, 0.0, 0.0, 0.0, 0.0, 0.0, 0.0, 0.0, 0.0, 0.0, 0.0, 0.0, 0.0, 0.0, 0.0, 0.0, 0.0, 0.0, 0.0, 0.0, 0.0, 0.0, 0.0, 0.0, 0.0, 0.0, 0.0, 0.0, 0.0, 0.0, 0.0, 0.0, 0.0, 0.0, 0.0, 0.0, 0.0, 0.0, 0.0, 0.0, 0.0, 0.0, 0.0, 0.0, 0.0, 0.0, 0.0, 0.0, 0.0, 0.0, 0.0, 0.0, 0.0, 0.0, 0.0, 0.0, 0.0, 0.0, 0.0, 0.0, 0.0, 0.0, 0.0, 0.0, 0.0, 0.0, 0.0, 0.0, 0.0, 0.0, 0.0, 0.0, 0.0, 0.0, 0.0, 0.0, 0.0, 0.0, 0.0, 0.0, 0.0, 0.0, 0.0, 0.0, 0.0, 0.0, 0.0, 0.0, 0.0, 0.0, 0.0, 0.0, 0.0, 0.0, 0.0, 0.0, 0.0, 0.0, 0.0, 0.0, 0.0, 0.0, 0.0, 0.0, 0.0, 0.0, 0.0, 0.0, 0.0, 0.0, 0.0, 0.0, 0.0, 0.0, 0.0, 0.0, 0.0, 0.0, 0.0, 0.0, 0.0, 0.0, 0.0, 0.0, 0.0, 0.0, 0.0, 0.0, 0.0, 0.0, 0.0, 0.0, 0.0, 0.0, 0.0, 0.0, 0.0, 0.0, 0.0, 0.0, 0.0, 0.0, 0.0, 0.0, 0.0, 0.0, 0.0, 0.0, 0.0, 0.0, 0.0, 0.0, 0.0, 0.0, 0.0, 0.0, 0.0, 0.0, 0.0, 0.0, 0.0, 0.0, 0.0, 0.0, 0.0, 0.0, 0.0, 0.0, 0.0, 0.0, 0.0, 0.0, 0.0, 0.0, 0.0, 0.0, 0.0, 0.0, 0.0, 0.0, 0.0, 0.0, 0.0, 0.0, 0.0, 0.0, 0.0, 0.0, 0.0, 0.0, 0.0, 0.0, 0.0, 0.0, 0.0, 0.0, 0.0, 0.0, 0.0, 0.0, 0.0, 0.0, 0.0, 0.0, 0.0, 0.0, 0.0, 0.0, 0.0, 0.0, 0.0, 0.0, 0.0, 0.0, 0.0, 0.0, 0.0, 0.0, 0.0, 0.0, 0.0, 0.0, 0.0, 0.0, 0.0, 0.0, 0.0, 0.0, 0.0, 0.0, 0.0, 0.0, 0.0, 0.0, 0.0, 0.0, 0.0, 0.0, 0.0, 0.0, 0.0, 0.0, 0.0, 0.0, 0.0, 0.0, 0.0, 0.0, 0.0, 0.0, 0.0, 0.0, 0.0, 0.0, 0.0, 0.0, 0.0, 0.0, 0.0, 0.0, 0.0, 0.0, 0.0, 0.0, 0.0, 0.0, 0.0, 0.0, 0.0, 0.0, 0.0, 0.0, 0.0, 0.0, 0.0, 0.0, 0.0, 0.0, 0.0, 0.0, 0.0, 0.0, 0.0, 0.0, 0.0, 0.0, 0.0, 0.0, 0.0, 0.0, 0.0, 0.0, 0.0, 0.0, 0.0, 0.0, 0.0, 0.0, 0.0, 0.0, 0.0, 0.0, 0.0, 0.0, 0.0, 0.0, 0.0, 0.0, 0.0, 0.0, 0.0, 0.0, 0.0, 0.0, 0.0, 0.0, 0.0, 0.0, 0.0, 0.0, 0.0, 0.0, 0.0, 0.0, 0.0, 0.0, 0.0, 0.0, 0.0, 0.0, 0.0, 0.0, 0.0, 0.0, 0.0, 0.0, 0.0, 0.0, 0.0, 0.0, 0.0, 0.0, 0.0, 0.0, 0.0, 0.0, 0.0, 0.0, 0.0, 0.0, 0.0, 0.0, 0.0, 0.0, 0.0, 0.0, 0.0, 0.0, 0.0, 0.0, 0.0, 0.0, 0.0, 0.0, 0.0, 0.0, 0.0, 0.0, 0.0, 0.0, 0.0, 0.0, 0.0, 0.0, 0.0, 0.0, 0.0, 0.0, 0.0, 0.0, 0.0, 0.0, 0.0, 0.0, 0.0, 0.0, 0.0, 0.0, 0.0, 0.0, 0.0, 0.0, 0.0, 0.0, 0.0, 0.0, 0.0, 0.0, 0.0, 0.0, 0.0, 0.0, 0.0, 0.0, 0.0, 0.0, 0.0, 0.0, 0.0, 0.0, 0.0, 0.0, 0.0, 0.0, 0.0, 0.0, 0.0, 0.0, 0.0, 0.0, 0.0, 0.0, 0.0, 0.0, 0.0, 0.0, 0.0, 0.0, 0.0, 0.0, 0.0, 0.0, 0.0, 0.0, 0.0, 0.0, 0.0, 0.0, 0.0, 0.0, 0.0, 0.0, 0.0, 0.0, 0.0, 0.0, 0.0, 0.0, 0.0, 0.0, 0.0, 0.0, 0.0, 0.0, 0.0, 0.0, 0.0, 0.0, 0.0, 0.0, 0.0, 0.0, 0.0, 0.0, 0.0, 0.0, 0.0, 0.0, 0.0, 0.0, 0.0, 0.0, 0.0, 0.0, 0.0, 0.0, 0.0, 0.0, 0.0, 0.0, 0.0, 0.0, 0.0, 0.0, 0.0, 0.0, 0.0, 0.0, 0.0, 0.0, 0.0, 0.0, 0.0, 0.0, 0.0, 0.0, 0.0, 0.0, 0.0, 0.0, 0.0, 0.0, 0.0, 0.0, 0.0, 0.0, 0.0, 0.0, 0.0, 0.0, 0.0, 0.0, 0.0, 0.0, 0.0, 0.0, 0.0, 0.0, 0.0, 0.0, 0.0, 0.0, 0.0, 0.0, 0.0, 0.0, 0.0, 0.0, 0.0, 0.0, 0.0, 0.0, 0.0, 0.0, 0.0, 0.0, 0.0, 0.0, 0.0, 0.0, 0.0, 0.0, 0.0, 0.0, 0.0, 0.0, 0.0, 0.0, 0.0, 0.0, 0.0, 0.0, 0.0, 0.0, 0.0, 0.0, 0.0, 0.0, 0.0, 0.0, 0.0, 0.0, 0.0, 0.0, 0.0, 0.0, 0.0, 0.0, 0.0, 0.0, 0.0, 0.0, 0.0, 0.0, 0.0, 0.0, 0.0, 0.0, 0.0, 0.0, 0.0, 0.0, 0.0, 0.0, 0.0, 0.0, 0.0, 0.0, 0.0, 0.0, 0.0, 0.0, 0.0, 0.0, 0.0, 0.0, 0.0, 0.0, 0.0, 0.0, 0.0, 0.0, 0.0, 0.0, 0.0, 0.0, 0.0, 0.0, 0.0, 0.0, 0.0, 0.0, 0.0, 0.0, 0.0, 0.0, 0.0, 0.0, 0.0, 0.0, 0.0, 0.0, 0.0, 0.0, 0.0, 0.0, 0.0, 0.0, 0.0, 0.0, 0.0, 0.0, 0.0, 0.0, 0.0, 0.0, 0.0, 0.0, 0.0, 0.0, 0.0, 0.0, 0.0, 0.0, 0.0, 0.0, 0.0, 0.0, 0.0, 0.0, 0.0, 0.0, 0.0, 0.0, 0.0, 0.0, 0.0, 0.0, 0.0, 0.0, 0.0, 0.0, 0.0, 0.0, 0.0, 0.0, 0.0, 0.0, 0.0, 0.0, 0.0, 0.0, 0.0, 0.0, 0.0, 0.0, 0.0, 0.0, 0.0, 0.0, 0.0, 0.0, 0.0, 0.0, 0.0, 0.0, 0.0, 0.0, 0.0, 0.0, 0.0, 0.0, 0.0, 0.0, 0.0, 0.0, 0.0, 0.0, 0.0, 0.0, 0.0, 0.0, 0.0, 0.0, 0.0, 0.0, 0.0, 0.0, 0.0, 0.0, 0.0, 0.0, 0.0, 0.0, 0.0, 0.0, 0.0, 0.0, 0.0, 0.0, 0.0, 0.0, 0.0, 0.0, 0.0, 0.0, 0.0, 0.0, 0.0, 0.0, 0.0, 0.0, 0.0, 0.0, 0.0, 0.0, 0.0, 0.0, 0.0, 0.0, 0.0, 0.0, 0.0, 0.0, 0.0, 0.0, 0.0, 0.0, 0.0, 0.0, 0.0, 0.0, 0.0, 0.0, 0.0, 0.0, 0.0, 0.0, 0.0, 0.0, 0.0, 0.0, 0.0, 0.0, 0.0, 0.0, 0.0, 0.0, 0.0, 0.0, 0.0, 0.0, 0.0, 0.0, 0.0, 0.0, 0.0, 0.0, 0.0, 0.0, 0.0, 0.0, 0.0, 0.0, 0.0, 0.0, 0.0, 0.0, 0.0, 0.0, 0.0, 0.0, 0.0, 0.0, 0.0, 0.0, 0.0, 0.0, 0.0, 0.0, 0.0, 0.0, 0.0, 0.0, 0.0, 0.0, 0.0, 0.0, 0.0, 0.0, 0.0, 0.0, 0.0, 0.0, 0.0, 0.0, 0.0, 0.0, 0.0, 0.0, 0.0, 0.0, 0.0, 0.0, 0.0, 0.0, 0.0, 0.0, 0.0, 0.0, 0.0, 0.0, 0.0, 0.0, 0.0, 0.0, 0.0, 0.0, 0.0, 0.0, 0.0, 0.0, 0.0, 0.0, 0.0, 0.0, 0.0, 0.0, 0.0, 0.0, 0.0, 0.0, 0.0, 0.0, 0.0, 0.0, 0.0, 0.0, 0.0, 0.0, 0.0, 0.0, 0.0, 0.0, 0.0, 0.0, 0.0, 0.0, 0.0, 0.0, 0.0, 0.0, 0.0, 0.0, 0.0, 0.0, 0.0, 0.0, 0.0, 0.0, 0.0, 0.0, 0.0, 0.0, 0.0, 0.0, 0.0, 0.0, 0.0, 0.0, 0.0, 0.0, 0.0, 0.0, 0.0, 0.0, 0.0, 0.0, 0.0, 0.0, 0.0, 0.0, 0.0, 0.0, 0.0, 0.0, 0.0, 0.0, 0.0, 0.0, 0.0, 0.0, 0.0, 0.0, 0.0, 0.0, 0.0, 0.0, 0.0, 0.0, 0.0, 0.0, 0.0, 0.0, 0.0, 0.0, 0.0, 0.0, 0.0, 0.0, 0.0, 0.0, 0.0, 0.0, 0.0, 0.0, 0.0, 0.0, 0.0, 0.0, 0.0, 0.0, 0.0, 0.0, 0.0, 0.0, 0.0, 0.0, 0.0, 0.0, 0.0, 0.0, 0.0, 0.0, 0.0, 0.0, 0.0, 0.0, 0.0, 0.0, 0.0, 0.0, 0.0, 0.0, 0.0, 0.0, 0.0, 0.0, 0.0, 0.0, 0.0, 0.0, 0.0, 0.0, 0.0, 0.0, 0.0, 0.0, 0.0, 0.0, 0.0, 0.0, 0.0, 0.0, 0.0, 0.0, 0.0, 0.0, 0.0, 0.0, 0.0, 0.0, 0.0, 0.0, 0.0, 0.0, 0.0, 0.0, 0.0, 0.0, 0.0, 0.0, 0.0, 0.0, 0.0, 0.0, 0.0, 0.0, 0.0, 0.0, 0.0, 0.0, 0.0, 0.0, 0.0, 0.0, 0.0, 0.0, 0.0, 0.0, 0.0, 0.0, 0.0, 0.0, 0.0, 0.0, 0.0])
me_circle.update()
me_plane = bpy.data.meshes.new('Plane')
me_plane.from_pydata([(-1.0, -1.0, 0.0), (1.0, -1.0, 0.0), (-1.0, 1.0, 0.0), (1.0, 1.0, 0.0)], [], [(0, 1, 3, 2)])
_uv = me_plane.uv_layers.new(name='UVMap')
_uv.uv.foreach_set('vector', [0.0, 0.0, 1.0, 0.0, 1.0, 1.0, 0.0, 1.0])
me_plane.update()
me_plane_001 = bpy.data.meshes.new('Plane.001')
me_plane_001.from_pydata([(-1.0, -1.0, 0.0), (1.0, -1.0, 0.0), (-1.0, 1.0, 0.0), (1.0, 1.0, 0.0), (-1.0, -1.0, 0.1029), (1.0, -1.0, 0.1029), (-1.0, 1.0, 0.1029), (1.0, 1.0, 0.1029)], [], [(0, 2, 3, 1), (4, 5, 7, 6), (3, 2, 6, 7), (0, 1, 5, 4), (1, 3, 7, 5), (2, 0, 4, 6)])
_uv = me_plane_001.uv_layers.new(name='UVMap')
_uv.uv.foreach_set('vector', [0.0, 0.0, 0.0, 1.0, 1.0, 1.0, 1.0, 0.0, 0.0, 0.0, 1.0, 0.0, 1.0, 1.0, 0.0, 1.0, 1.0, 1.0, 0.0, 1.0, 0.0, 1.0, 1.0, 1.0, 0.0, 0.0, 1.0, 0.0, 1.0, 0.0, 0.0, 0.0, 1.0, 0.0, 1.0, 1.0, 1.0, 1.0, 1.0, 0.0, 0.0, 1.0, 0.0, 0.0, 0.0, 0.0, 0.0, 1.0])
me_plane_001.update()
me_cube_001 = bpy.data.meshes.new('Cube.001')
me_cube_001.from_pydata([(-0.1, -0.1, -0.1), (-0.09857, -0.1, 0.08595), (-0.1, 0.1, -0.1), (-0.09857, 0.1, 0.08595), (0.1, -0.1, -0.1), (0.09857, -0.1, 0.114), (0.1, 0.1, -0.1), (0.09857, 0.1, 0.114)], [], [(0, 1, 3, 2), (2, 3, 7, 6), (6, 7, 5, 4), (4, 5, 1, 0), (2, 6, 4, 0), (7, 3, 1, 5)])
_uv = me_cube_001.uv_layers.new(name='UVMap')
_uv.uv.foreach_set('vector', [0.375, 0.0, 0.625, 0.0, 0.625, 0.25, 0.375, 0.25, 0.375, 0.25, 0.625, 0.25, 0.625, 0.5, 0.375, 0.5, 0.375, 0.5, 0.625, 0.5, 0.625, 0.75, 0.375, 0.75, 0.375, 0.75, 0.625, 0.75, 0.625, 1.0, 0.375, 1.0, 0.125, 0.5, 0.375, 0.5, 0.375, 0.75, 0.125, 0.75, 0.625, 0.5, 0.875, 0.5, 0.875, 0.75, 0.625, 0.75])
me_cube_001.update()
me_cube_002 = bpy.data.meshes.new('Cube.002')
me_cube_002.from_pydata([(-0.1, -0.1, -0.1), (-0.1, -0.1, 0.1), (-0.1, 0.1, -0.1), (-0.1, 0.1, 0.1), (0.1, -0.1, -0.1), (0.1, -0.1, 0.1), (0.1, 0.1, -0.1), (0.1, 0.1, 0.1)], [], [(0, 1, 3, 2), (2, 3, 7, 6), (6, 7, 5, 4), (4, 5, 1, 0), (2, 6, 4, 0), (7, 3, 1, 5)])
_uv = me_cube_002.uv_layers.new(name='UVMap')
_uv.uv.foreach_set('vector', [0.375, 0.0, 0.625, 0.0, 0.625, 0.25, 0.375, 0.25, 0.375, 0.25, 0.625, 0.25, 0.625, 0.5, 0.375, 0.5, 0.375, 0.5, 0.625, 0.5, 0.625, 0.75, 0.375, 0.75, 0.375, 0.75, 0.625, 0.75, 0.625, 1.0, 0.375, 1.0, 0.125, 0.5, 0.375, 0.5, 0.375, 0.75, 0.125, 0.75, 0.625, 0.5, 0.875, 0.5, 0.875, 0.75, 0.625, 0.75])
me_cube_002.update()

# ---- objects
ob_light = bpy.data.objects.new('Light', light_light)
ob_camera = bpy.data.objects.new('Camera', cam_camera)
ob_floor = bpy.data.objects.new('Floor', me_circle)
ob_wall = bpy.data.objects.new('Wall', me_plane)
ob_stage = bpy.data.objects.new('Stage', me_plane_001)
ob_podium = bpy.data.objects.new('Podium', me_cube_001)
ob_whiteboard = bpy.data.objects.new('Whiteboard', me_cube_002)

# ---- transforms, parenting, visibility, modifiers, constraints
ob_light.location = (4.076, 1.005, 5.904)
ob_light.rotation_euler = (0.6503, 0.05522, 1.866)
ob_light.lock_rotations_4d = False
ob_light.empty_display_type = 'ARROWS'
ob_light.color = (0.0, 0.0, 0.0, 0.0)
ob_light.lineart.crease_threshold = 0.0
ob_camera.location = (7.359, -6.926, 4.958)
ob_camera.rotation_euler = (1.109, 0.0, 0.8149)
ob_camera.lock_rotations_4d = False
ob_camera.empty_display_type = 'ARROWS'
ob_camera.color = (0.0, 0.0, 0.0, 0.0)
ob_camera.display_type = 'WIRE'
ob_camera.lineart.crease_threshold = 0.0
ob_floor.location = (0.0, 0.0, 0.0)
ob_wall.location = (-0.2903, 0.0, 0.0)
ob_wall.rotation_euler = (0.0, 1.571, 0.0)
ob_wall.scale = (9.233, 9.233, 9.233)
ob_stage.location = (-0.4953, 0.00225, 0.0)
ob_stage.scale = (0.4997, 0.4997, 0.4997)
ob_podium.location = (-0.1072, 0.3532, 0.1245)
ob_podium.scale = (0.6506, 0.559, 0.7803)
ob_whiteboard.location = (-0.2975, 0.02861, 0.3317)
ob_whiteboard.scale = (0.2834, 4.153, 1.321)

# ---- collection membership
col_collection.objects.link(ob_light)
col_collection.objects.link(ob_camera)
col_collection.objects.link(ob_floor)
col_collection.objects.link(ob_wall)
col_collection.objects.link(ob_stage)
col_collection.objects.link(ob_podium)
col_collection.objects.link(ob_whiteboard)

# ---- scene / render settings (as saved in the file)
scene.camera = ob_camera
scene.frame_start = 1; scene.frame_end = 250; scene.frame_set(1)
scene.render.engine = 'BLENDER_EEVEE_NEXT'
bpy.context.view_layer.update()
